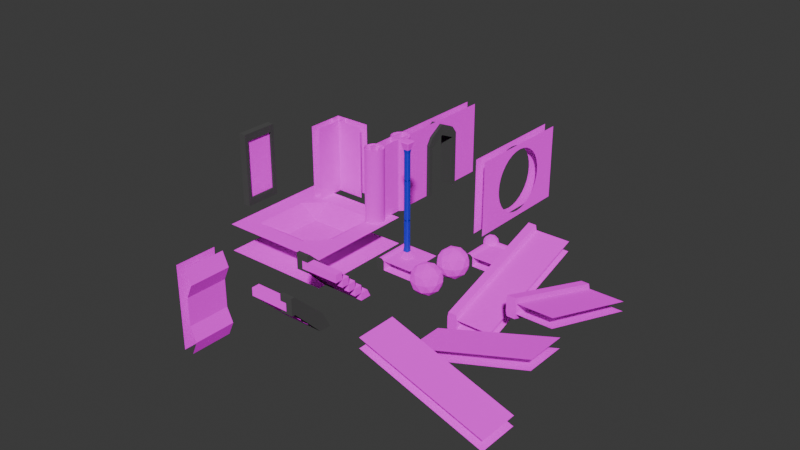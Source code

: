 # Source: Scifi_FloorsWalls.blend  (saved by Blender 4.2.67; exported with 4.5.12 LTS)
import bpy
from mathutils import Matrix  # noqa: F401  (used for matrix-valued properties, if any)

bpy.ops.wm.read_factory_settings(use_empty=True)
scene = bpy.context.scene
scene.name = 'Scene'

# ---- collections
col_collection = bpy.data.collections.new('Collection'); scene.collection.children.link(col_collection)

# ---- images (referenced by path relative to the original .blend; pixels are not part of the script)
import os
ASSET_DIR = os.environ.get("B2B_ASSET_DIR", "")  # directory of the original .blend (textures are referenced by path, not embedded)
HERE = os.path.dirname(os.path.abspath(__file__))  # packed textures are extracted next to this script under _unpacked/

def load_image(name, relpath, width, height, colorspace="sRGB"):
    """Load a texture the original file referenced (path relative to the .blend, or extracted next to this script)."""
    p = next((c for c in (os.path.join(HERE, relpath), os.path.join(ASSET_DIR, relpath)) if relpath and os.path.exists(c)), "")
    if p:
        img = bpy.data.images.load(p, check_existing=True)
        img.name = name
    else:  # same state as the original file: an image datablock whose file is absent (Cycles renders it pink)
        img = bpy.data.images.new(name, width, height)
        img.source = "FILE"
        img.filepath = "//" + (relpath or name)
    img.colorspace_settings.name = colorspace
    return img
img_scififloor_png = load_image('ScifiFloor.png', 'ScifiFloor.png', 1024, 1024, 'sRGB')
img_scificeiling_png = load_image('ScifiCeiling.png', 'ScifiCeiling.png', 1024, 1024, 'sRGB')
img_scififloor2_png = load_image('ScifiFloor2.png', 'ScifiFloor2.png', 1024, 1024, 'sRGB')
img_safetybar_png = load_image('SafetyBar.png', 'SafetyBar.png', 1024, 1024, 'sRGB')
img_grate1_png = load_image('Grate1.png', 'Grate1.png', 1024, 1024, 'sRGB')
img_scifiwall_png = load_image('ScifiWall.png', 'ScifiWall.png', 1024, 1024, 'sRGB')
img_moonsurface_png = load_image('MoonSurface.png', 'MoonSurface.png', 1024, 1024, 'sRGB')
img_glassdiffuse_png = load_image('GlassDiffuse.png', 'GlassDiffuse.png', 1024, 1024, 'sRGB')

# ---- materials (node trees are filled in below, after node groups)
mat_scifi_floor_1 = bpy.data.materials.new('Scifi Floor 1')
mat_scifi_ceiling_1 = bpy.data.materials.new('Scifi Ceiling 1')
mat_scifi_floor_2 = bpy.data.materials.new('Scifi Floor 2')
mat_solidmat = bpy.data.materials.new('SolidMat')
mat_safetyline = bpy.data.materials.new('SafetyLine')
mat_grate = bpy.data.materials.new('Grate')
mat_wall_main = bpy.data.materials.new('Wall_Main')
mat_solidpillar = bpy.data.materials.new('SolidPillar')
mat_moonsurface = bpy.data.materials.new('MoonSurface')
mat_window = bpy.data.materials.new('Window')

# ---- material node trees
mat_scifi_floor_1.use_nodes = True; mat_scifi_floor_1.node_tree.nodes.clear()
_N = mat_scifi_floor_1.node_tree.nodes; _L = mat_scifi_floor_1.node_tree.links
n0 = _N.new('ShaderNodeOutputMaterial'); n0.name = 'Material Output'; n0.location = (300, 300)
n1 = _N.new('ShaderNodeBsdfDiffuse'); n1.name = 'Diffuse BSDF'; n1.location = (10, 300)
n1.inputs[1].default_value = 0.5
n2 = _N.new('ShaderNodeTexImage'); n2.name = 'Image Texture'; n2.location = (-280, 271)
n2.image = img_scififloor_png
_L.new(n1.outputs[0], n0.inputs[0])
_L.new(n2.outputs[0], n1.inputs[0])
n0.is_active_output = True
mat_scifi_ceiling_1.use_nodes = True; mat_scifi_ceiling_1.node_tree.nodes.clear()
_N = mat_scifi_ceiling_1.node_tree.nodes; _L = mat_scifi_ceiling_1.node_tree.links
n0 = _N.new('ShaderNodeOutputMaterial'); n0.name = 'Material Output'; n0.location = (300, 300)
n1 = _N.new('ShaderNodeBsdfDiffuse'); n1.name = 'Diffuse BSDF'; n1.location = (10, 300)
n1.inputs[1].default_value = 0.5
n2 = _N.new('ShaderNodeTexImage'); n2.name = 'Image Texture'; n2.location = (-280, 271)
n2.image = img_scificeiling_png
_L.new(n1.outputs[0], n0.inputs[0])
_L.new(n2.outputs[0], n1.inputs[0])
n0.is_active_output = True
mat_scifi_floor_2.use_nodes = True; mat_scifi_floor_2.node_tree.nodes.clear()
_N = mat_scifi_floor_2.node_tree.nodes; _L = mat_scifi_floor_2.node_tree.links
n0 = _N.new('ShaderNodeOutputMaterial'); n0.name = 'Material Output'; n0.location = (300, 300)
n1 = _N.new('ShaderNodeBsdfDiffuse'); n1.name = 'Diffuse BSDF'; n1.location = (10, 300)
n1.inputs[1].default_value = 0.5
n2 = _N.new('ShaderNodeTexImage'); n2.name = 'Image Texture'; n2.location = (-180, 271)
n2.image = img_scififloor2_png
_L.new(n1.outputs[0], n0.inputs[0])
_L.new(n2.outputs[0], n1.inputs[0])
n0.is_active_output = True
mat_solidmat.use_nodes = True; mat_solidmat.node_tree.nodes.clear()
_N = mat_solidmat.node_tree.nodes; _L = mat_solidmat.node_tree.links
n0 = _N.new('ShaderNodeOutputMaterial'); n0.name = 'Material Output'; n0.location = (300, 300)
n1 = _N.new('ShaderNodeBsdfDiffuse'); n1.name = 'Diffuse BSDF'; n1.location = (10, 300)
n1.inputs[0].default_value = (0.06762, 0.06762, 0.06762, 1.0)
n1.inputs[1].default_value = 0.5
_L.new(n1.outputs[0], n0.inputs[0])
n0.is_active_output = True
mat_safetyline.use_nodes = True; mat_safetyline.node_tree.nodes.clear()
_N = mat_safetyline.node_tree.nodes; _L = mat_safetyline.node_tree.links
n0 = _N.new('ShaderNodeOutputMaterial'); n0.name = 'Material Output'; n0.location = (300, 300)
n1 = _N.new('ShaderNodeBsdfDiffuse'); n1.name = 'Diffuse BSDF'; n1.location = (10, 300)
n1.inputs[1].default_value = 0.5
n2 = _N.new('ShaderNodeTexImage'); n2.name = 'Image Texture'; n2.location = (-280, 280)
n2.image = img_safetybar_png
_L.new(n1.outputs[0], n0.inputs[0])
_L.new(n2.outputs[0], n1.inputs[0])
n0.is_active_output = True
mat_grate.use_nodes = True; mat_grate.node_tree.nodes.clear()
_N = mat_grate.node_tree.nodes; _L = mat_grate.node_tree.links
n0 = _N.new('ShaderNodeOutputMaterial'); n0.name = 'Material Output'; n0.location = (300, 300)
n1 = _N.new('ShaderNodeBsdfDiffuse'); n1.name = 'Diffuse BSDF'; n1.location = (10, 300)
n1.inputs[1].default_value = 0.5
n2 = _N.new('ShaderNodeTexImage'); n2.name = 'Image Texture'; n2.location = (-280, 280)
n2.image = img_grate1_png
_L.new(n1.outputs[0], n0.inputs[0])
_L.new(n2.outputs[0], n1.inputs[0])
n0.is_active_output = True
mat_wall_main.use_nodes = True; mat_wall_main.node_tree.nodes.clear()
_N = mat_wall_main.node_tree.nodes; _L = mat_wall_main.node_tree.links
n0 = _N.new('ShaderNodeOutputMaterial'); n0.name = 'Material Output'; n0.location = (300, 300)
n1 = _N.new('ShaderNodeBsdfDiffuse'); n1.name = 'Diffuse BSDF'; n1.location = (10, 300)
n1.inputs[1].default_value = 0.5
n2 = _N.new('ShaderNodeTexImage'); n2.name = 'Image Texture'; n2.location = (-280, 280)
n2.image = img_scifiwall_png
_L.new(n1.outputs[0], n0.inputs[0])
_L.new(n2.outputs[0], n1.inputs[0])
n0.is_active_output = True
mat_solidpillar.use_nodes = True; mat_solidpillar.node_tree.nodes.clear()
_N = mat_solidpillar.node_tree.nodes; _L = mat_solidpillar.node_tree.links
n0 = _N.new('ShaderNodeBsdfPrincipled'); n0.name = 'Principled BSDF'; n0.location = (10, 300)
n0.inputs[0].default_value = (0.01808, 0.02338, 0.8, 1.0)
n1 = _N.new('ShaderNodeOutputMaterial'); n1.name = 'Material Output'; n1.location = (300, 300)
_L.new(n0.outputs[0], n1.inputs[0])
n1.is_active_output = True
mat_moonsurface.use_nodes = True; mat_moonsurface.node_tree.nodes.clear()
_N = mat_moonsurface.node_tree.nodes; _L = mat_moonsurface.node_tree.links
n0 = _N.new('ShaderNodeOutputMaterial'); n0.name = 'Material Output'; n0.location = (300, 300)
n1 = _N.new('ShaderNodeBsdfDiffuse'); n1.name = 'Diffuse BSDF'; n1.location = (10, 300)
n1.inputs[1].default_value = 0.5
n2 = _N.new('ShaderNodeTexImage'); n2.name = 'Image Texture'; n2.location = (-280, 280)
n2.image = img_moonsurface_png
_L.new(n1.outputs[0], n0.inputs[0])
_L.new(n2.outputs[0], n1.inputs[0])
n0.is_active_output = True
mat_window.use_nodes = True; mat_window.node_tree.nodes.clear()
_N = mat_window.node_tree.nodes; _L = mat_window.node_tree.links
n0 = _N.new('ShaderNodeOutputMaterial'); n0.name = 'Material Output'; n0.location = (300, 300)
n1 = _N.new('ShaderNodeBsdfDiffuse'); n1.name = 'Diffuse BSDF'; n1.location = (10, 300)
n1.inputs[1].default_value = 0.5
n2 = _N.new('ShaderNodeTexImage'); n2.name = 'Image Texture'; n2.location = (-280, 280)
n2.image = img_glassdiffuse_png
_L.new(n1.outputs[0], n0.inputs[0])
_L.new(n2.outputs[0], n1.inputs[0])
n0.is_active_output = True

# ---- world
world_world = bpy.data.worlds.new('World'); scene.world = world_world
world_world.use_nodes = True; world_world.node_tree.nodes.clear()
_N = world_world.node_tree.nodes; _L = world_world.node_tree.links
n0 = _N.new('ShaderNodeOutputWorld'); n0.name = 'World Output'; n0.location = (300, 300)
n1 = _N.new('ShaderNodeBackground'); n1.name = 'Background'; n1.location = (10, 300)
n1.inputs[0].default_value = (0.05088, 0.05088, 0.05088, 1.0)
_L.new(n1.outputs[0], n0.inputs[0])
n0.is_active_output = True
world_world.color = (0.05088, 0.05088, 0.05088)
world_world.sun_shadow_jitter_overblur = 0.0

# ---- meshes
me_floor_normal = bpy.data.meshes.new('Floor Normal')
me_floor_normal.from_pydata([(-1.0, -1.0, -0.5), (-1.0, -1.0, 0.0), (-1.0, 1.0, -0.5), (-1.0, 1.0, 0.0), (1.0, -1.0, -0.5), (1.0, -1.0, 0.0), (1.0, 1.0, -0.5), (1.0, 1.0, 0.0)], [], [(2, 6, 4, 0), (7, 3, 1, 5)])
_uv = me_floor_normal.uv_layers.new(name='UVMap')
_uv.uv.foreach_set('vector', [0.0, 1.0, 1.0, 1.0, 1.0, 0.0, 0.0, 0.0, 1.0, 1.0, 0.0, 1.0, 0.0, 0.0, 1.0, 0.0])
me_floor_normal.materials.append(mat_scifi_floor_1)
me_floor_normal.materials.append(mat_scifi_ceiling_1)
me_floor_normal.update()
me_ramp_n = bpy.data.meshes.new('Ramp N')
me_ramp_n.from_pydata([(-1.0, -3.0, -0.5), (-1.0, -3.0, 0.0), (-1.0, 3.0, 1.5), (-1.0, 3.0, 2.0), (1.0, -3.0, -0.5), (1.0, -3.0, 0.0), (1.0, 3.0, 1.5), (1.0, 3.0, 2.0), (-1.0, -1.5, 0.5), (-1.0, 0.0, 1.0), (-1.0, 1.5, 1.5), (1.0, 1.5, 1.5), (1.0, 0.0, 1.0), (1.0, -1.5, 0.5), (-1.0, 1.5, 1.0), (-1.0, 0.0, 0.5), (-1.0, -1.5, 0.0), (1.0, -1.5, 0.0), (1.0, 0.0, 0.5), (1.0, 1.5, 1.0)], [], [(16, 17, 4, 0), (13, 8, 1, 5), (7, 3, 10, 11), (11, 10, 9, 12), (12, 9, 8, 13), (2, 6, 19, 14), (14, 19, 18, 15), (15, 18, 17, 16)])
me_ramp_n.polygons.foreach_set('material_index', [0, 1, 1, 1, 1, 0, 0, 0])
_uv = me_ramp_n.uv_layers.new(name='UVMap')
_uv.uv.foreach_set('vector', [0.0, -0.25, 1.0, -0.25, 1.0, -1.0, 0.0, -1.0, 1.0, -0.25, 0.0, -0.25, 0.0, -1.0, 1.0, -1.0, 1.0, 2.0, 0.0, 2.0, 0.0, 1.25, 1.0, 1.25, 1.0, 1.25, 0.0, 1.25, 0.0, 0.5, 1.0, 0.5, 1.0, 0.5, 0.0, 0.5, 0.0, -0.25, 1.0, -0.25, 0.0, 2.0, 1.0, 2.0, 1.0, 1.25, 0.0, 1.25, 0.0, 1.25, 1.0, 1.25, 1.0, 0.5, 0.0, 0.5, 0.0, 0.5, 1.0, 0.5, 1.0, -0.25, 0.0, -0.25])
me_ramp_n.materials.append(mat_scifi_ceiling_1)
me_ramp_n.materials.append(mat_scifi_floor_2)
me_ramp_n.update()
me_ramp_s = bpy.data.meshes.new('Ramp S')
me_ramp_s.from_pydata([(-1.0, -3.0, 1.5), (-1.0, -3.0, 2.0), (-1.0, 3.0, -0.5), (-1.0, 3.0, 0.0), (1.0, -3.0, 1.5), (1.0, -3.0, 2.0), (1.0, 3.0, -0.5), (1.0, 3.0, 0.0), (-1.0, 1.5, 0.0), (-1.0, 0.0, 0.5), (-1.0, -1.5, 1.0), (1.0, -1.5, 1.0), (1.0, 0.0, 0.5), (1.0, 1.5, 0.0), (-1.0, -1.5, 1.5), (-1.0, 0.0, 1.0), (-1.0, 1.5, 0.5), (1.0, 1.5, 0.5), (1.0, 0.0, 1.0), (1.0, -1.5, 1.5)], [], [(10, 11, 4, 0), (19, 14, 1, 5), (2, 6, 13, 8), (8, 13, 12, 9), (9, 12, 11, 10), (7, 3, 16, 17), (17, 16, 15, 18), (18, 15, 14, 19)])
me_ramp_s.polygons.foreach_set('material_index', [0, 1, 0, 0, 0, 1, 1, 1])
_uv = me_ramp_s.uv_layers.new(name='UVMap')
_uv.uv.foreach_set('vector', [0.0, -0.25, 1.0, -0.25, 1.0, -1.0, 0.0, -1.0, 1.0, -0.25, 0.0, -0.25, 0.0, -1.0, 1.0, -1.0, 0.0, 2.0, 1.0, 2.0, 1.0, 1.25, 0.0, 1.25, 0.0, 1.25, 1.0, 1.25, 1.0, 0.5, 0.0, 0.5, 0.0, 0.5, 1.0, 0.5, 1.0, -0.25, 0.0, -0.25, 1.0, 2.0, 0.0, 2.0, 0.0, 1.25, 1.0, 1.25, 1.0, 1.25, 0.0, 1.25, 0.0, 0.5, 1.0, 0.5, 1.0, 0.5, 0.0, 0.5, 0.0, -0.25, 1.0, -0.25])
me_ramp_s.materials.append(mat_scifi_ceiling_1)
me_ramp_s.materials.append(mat_scifi_floor_2)
me_ramp_s.update()
me_ramp_e = bpy.data.meshes.new('Ramp E')
me_ramp_e.from_pydata([(-3.0, -1.0, -0.5), (-3.0, -1.0, 0.0), (-3.0, 1.0, -0.5), (-3.0, 1.0, 0.0), (3.0, -1.0, 1.5), (3.0, -1.0, 2.0), (3.0, 1.0, 1.5), (3.0, 1.0, 2.0), (-1.5, 1.0, 0.5), (0.0, 1.0, 1.0), (1.5, 1.0, 1.5), (1.5, -1.0, 1.5), (0.0, -1.0, 1.0), (-1.5, -1.0, 0.5), (1.5, 1.0, 1.0), (0.0, 1.0, 0.5), (-1.5, 1.0, 0.0), (-1.5, -1.0, 0.0), (0.0, -1.0, 0.5), (1.5, -1.0, 1.0)], [], [(14, 6, 4, 19), (8, 3, 1, 13), (7, 10, 11, 5), (10, 9, 12, 11), (9, 8, 13, 12), (2, 16, 17, 0), (16, 15, 18, 17), (15, 14, 19, 18)])
me_ramp_e.polygons.foreach_set('material_index', [0, 1, 1, 1, 1, 0, 0, 0])
_uv = me_ramp_e.uv_layers.new(name='UVMap')
_uv.uv.foreach_set('vector', [1.25, 1.0, 2.0, 1.0, 2.0, 0.0, 1.25, 0.0, -0.25, 1.0, -1.0, 1.0, -1.0, 0.0, -0.25, 0.0, 2.0, 1.0, 1.25, 1.0, 1.25, 0.0, 2.0, 0.0, 1.25, 1.0, 0.5, 1.0, 0.5, 0.0, 1.25, 0.0, 0.5, 1.0, -0.25, 1.0, -0.25, 0.0, 0.5, 0.0, -1.0, 1.0, -0.25, 1.0, -0.25, 0.0, -1.0, 0.0, -0.25, 1.0, 0.5, 1.0, 0.5, 0.0, -0.25, 0.0, 0.5, 1.0, 1.25, 1.0, 1.25, 0.0, 0.5, 0.0])
me_ramp_e.materials.append(mat_scifi_ceiling_1)
me_ramp_e.materials.append(mat_scifi_floor_2)
me_ramp_e.update()
me_ramp_w = bpy.data.meshes.new('Ramp W')
me_ramp_w.from_pydata([(-3.0, -1.0, 2.0), (-3.0, -1.0, 2.5), (-3.0, 1.0, 2.0), (-3.0, 1.0, 2.5), (3.0, -1.0, 0.0), (3.0, -1.0, 0.5), (3.0, 1.0, 0.0), (3.0, 1.0, 0.5), (1.5, 1.0, 0.5), (0.0, 1.0, 1.0), (-1.5, 1.0, 1.5), (-1.5, -1.0, 1.5), (0.0, -1.0, 1.0), (1.5, -1.0, 0.5), (-1.5, 1.0, 2.0), (0.0, 1.0, 1.5), (1.5, 1.0, 1.0), (1.5, -1.0, 1.0), (0.0, -1.0, 1.5), (-1.5, -1.0, 2.0)], [], [(8, 6, 4, 13), (14, 3, 1, 19), (2, 10, 11, 0), (10, 9, 12, 11), (9, 8, 13, 12), (7, 16, 17, 5), (16, 15, 18, 17), (15, 14, 19, 18)])
me_ramp_w.polygons.foreach_set('material_index', [0, 1, 0, 0, 0, 1, 1, 1])
_uv = me_ramp_w.uv_layers.new(name='UVMap')
_uv.uv.foreach_set('vector', [1.25, 1.0, 2.0, 1.0, 2.0, 0.0, 1.25, 0.0, -0.25, 1.0, -1.0, 1.0, -1.0, 0.0, -0.25, 0.0, -1.0, 1.0, -0.25, 1.0, -0.25, 0.0, -1.0, 0.0, -0.25, 1.0, 0.5, 1.0, 0.5, 0.0, -0.25, 0.0, 0.5, 1.0, 1.25, 1.0, 1.25, 0.0, 0.5, 0.0, 2.0, 1.0, 1.25, 1.0, 1.25, 0.0, 2.0, 0.0, 1.25, 1.0, 0.5, 1.0, 0.5, 0.0, 1.25, 0.0, 0.5, 1.0, -0.25, 1.0, -0.25, 0.0, 0.5, 0.0])
me_ramp_w.materials.append(mat_scifi_ceiling_1)
me_ramp_w.materials.append(mat_scifi_floor_2)
me_ramp_w.update()
me_flooredge1 = bpy.data.meshes.new('FloorEdge1')
me_flooredge1.from_pydata([(-1.0, -1.0, -0.5), (-1.0, -1.0, 0.0), (-1.0, 1.0, -0.5), (-1.0, 1.0, 0.0), (-0.6, -1.0, -0.5), (-0.6, -1.0, 0.0), (-0.6, 1.0, -0.5), (-0.6, 1.0, 0.0), (-0.7333, 1.0, -0.6), (-0.8667, 1.0, -0.6), (-0.8667, 1.0, 0.1), (-0.7333, 1.0, 0.1), (-0.8667, -1.0, -0.6), (-0.7333, -1.0, -0.6), (-0.7333, -1.0, 0.1), (-0.8667, -1.0, 0.1)], [], [(0, 1, 3, 2), (8, 11, 7, 6), (6, 7, 5, 4), (12, 15, 1, 0), (8, 6, 4, 13), (10, 3, 1, 15), (7, 11, 14, 5), (11, 10, 15, 14), (2, 9, 12, 0), (9, 8, 13, 12), (4, 5, 14, 13), (13, 14, 15, 12), (2, 3, 10, 9), (9, 10, 11, 8)])
me_flooredge1.polygons.foreach_set('material_index', [1, 0, 1, 0, 1, 1, 1, 1, 1, 1, 0, 0, 0, 0])
_uv = me_flooredge1.uv_layers.new(name='UVMap')
_uv.uv.foreach_set('vector', [0.1074, 0.0, 0.3926, 0.0, 0.3926, 1.0, 0.1074, 1.0, 0.375, 0.4167, 0.625, 0.4167, 0.625, 0.5, 0.375, 0.5, 0.8926, 1.0, 0.6074, 1.0, 0.6074, 0.0, 0.8926, 0.0, 0.375, 0.9167, 0.625, 0.9167, 0.625, 1.0, 0.375, 1.0, 0.97, 1.0, 0.8926, 1.0, 0.8926, 0.0, 0.97, 0.0, 0.47, 1.0, 0.3926, 1.0, 0.3926, 0.0, 0.47, 0.0, 0.6074, 1.0, 0.53, 1.0, 0.53, 0.0, 0.6074, 0.0, 0.53, 1.0, 0.47, 1.0, 0.47, 0.0, 0.53, 0.0, 0.1074, 1.0, 0.02996, 1.0, 0.02996, 0.0, 0.1074, 0.0, 1.03, 1.0, 0.97, 1.0, 0.97, 0.0, 1.03, 0.0, 0.375, 0.75, 0.625, 0.75, 0.625, 0.8333, 0.375, 0.8333, 0.375, 0.8333, 0.625, 0.8333, 0.625, 0.9167, 0.375, 0.9167, 0.375, 0.25, 0.625, 0.25, 0.625, 0.3333, 0.375, 0.3333, 0.375, 0.3333, 0.625, 0.3333, 0.625, 0.4167, 0.375, 0.4167])
me_flooredge1.materials.append(mat_solidmat)
me_flooredge1.materials.append(mat_safetyline)
me_flooredge1.update()
me_floor2_001 = bpy.data.meshes.new('Floor2.001')
me_floor2_001.from_pydata([(-1.0, -1.0, -0.5), (-1.0, -1.0, 0.0), (-1.0, 1.0, -0.5), (-1.0, 1.0, 0.0), (1.0, -1.0, -0.5), (1.0, -1.0, 0.0), (1.0, 1.0, -0.5), (1.0, 1.0, 0.0)], [], [(2, 6, 4, 0), (7, 3, 1, 5)])
me_floor2_001.polygons.foreach_set('material_index', [2, 2])
_uv = me_floor2_001.uv_layers.new(name='UVMap')
_uv.uv.foreach_set('vector', [0.0, 1.0, 1.0, 1.0, 1.0, 0.0, 0.0, 0.0, 1.0, 1.0, 0.0, 1.0, 0.0, 0.0, 1.0, 0.0])
me_floor2_001.materials.append(mat_scifi_ceiling_1)
me_floor2_001.materials.append(mat_scifi_floor_2)
me_floor2_001.materials.append(mat_grate)
me_floor2_001.update()
me_flooredgecorner2 = bpy.data.meshes.new('FloorEdgeCorner2')
me_flooredgecorner2.from_pydata([(-1.0, -1.0, -0.8), (-0.4211, -1.421, -0.3578), (-1.221, -1.681, -0.3578), (-1.716, -1.0, -0.3578), (-1.221, -0.3195, -0.3578), (-0.4211, -0.5794, -0.3578), (-0.7789, -1.681, 0.3578), (-1.579, -1.421, 0.3578), (-1.579, -0.5794, 0.3578), (-0.7789, -0.3195, 0.3578), (-0.2845, -1.0, 0.3578), (-1.0, -1.0, 0.8), (-1.13, -1.4, -0.6805), (-0.6597, -1.247, -0.6805), (-0.7897, -1.647, -0.4206), (-0.3195, -1.0, -0.4206), (-0.6597, -0.7528, -0.6805), (-1.421, -1.0, -0.6805), (-1.551, -1.4, -0.4206), (-1.13, -0.6, -0.6805), (-1.551, -0.6, -0.4206), (-0.7897, -0.3528, -0.4206), (-0.2392, -1.247, 3.122e-09), (-0.2392, -0.7528, 3.122e-09), (-1.0, -1.8, 3.122e-09), (-0.5298, -1.647, 3.122e-09), (-1.761, -1.247, 3.122e-09), (-1.47, -1.647, 3.122e-09), (-1.47, -0.3528, 3.122e-09), (-1.761, -0.7528, 3.122e-09), (-0.5298, -0.3528, 3.122e-09), (-1.0, -0.2, 3.122e-09), (-0.4494, -1.4, 0.4206), (-1.21, -1.647, 0.4206), (-1.681, -1.0, 0.4206), (-1.21, -0.3528, 0.4206), (-0.4494, -0.6, 0.4206), (-0.87, -1.4, 0.6805), (-0.5794, -1.0, 0.6805), (-1.34, -1.247, 0.6805), (-1.34, -0.7528, 0.6805), (-0.87, -0.6, 0.6805)], [], [(0, 13, 12), (1, 13, 15), (0, 12, 17), (0, 17, 19), (0, 19, 16), (1, 15, 22), (2, 14, 24), (3, 18, 26), (4, 20, 28), (5, 21, 30), (1, 22, 25), (2, 24, 27), (3, 26, 29), (4, 28, 31), (5, 30, 23), (6, 32, 37), (7, 33, 39), (8, 34, 40), (9, 35, 41), (10, 36, 38), (38, 41, 11), (38, 36, 41), (36, 9, 41), (41, 40, 11), (41, 35, 40), (35, 8, 40), (40, 39, 11), (40, 34, 39), (34, 7, 39), (39, 37, 11), (39, 33, 37), (33, 6, 37), (37, 38, 11), (37, 32, 38), (32, 10, 38), (23, 36, 10), (23, 30, 36), (30, 9, 36), (31, 35, 9), (31, 28, 35), (28, 8, 35), (29, 34, 8), (29, 26, 34), (26, 7, 34), (27, 33, 7), (27, 24, 33), (24, 6, 33), (25, 32, 6), (25, 22, 32), (22, 10, 32), (30, 31, 9), (30, 21, 31), (21, 4, 31), (28, 29, 8), (28, 20, 29), (20, 3, 29), (26, 27, 7), (26, 18, 27), (18, 2, 27), (24, 25, 6), (24, 14, 25), (14, 1, 25), (22, 23, 10), (22, 15, 23), (15, 5, 23), (16, 21, 5), (16, 19, 21), (19, 4, 21), (19, 20, 4), (19, 17, 20), (17, 3, 20), (17, 18, 3), (17, 12, 18), (12, 2, 18), (15, 16, 5), (15, 13, 16), (13, 0, 16), (12, 14, 2), (12, 13, 14), (13, 1, 14)])
_uv = me_flooredgecorner2.uv_layers.new(name='UVMap')
_uv.uv.foreach_set('vector', [1.0, 0.5, 0.9262, 0.4, 1.03, 0.3333, 0.8381, 0.3238, 0.9262, 0.4, 0.8381, 0.5, 0.0, 0.5, 0.03003, 0.3333, 0.0881, 0.5, 0.0, 0.5, 0.0881, 0.5, 0.03003, 0.6667, 1.0, 0.5, 1.03, 0.6667, 0.9262, 0.6, 0.8381, 0.3238, 0.8381, 0.5, 0.75, 0.4, 1.088, 0.1762, 0.9262, 0.2, 0.5, 0.0, 0.1762, 0.5, 0.1462, 0.3333, 0.25, 0.4, 0.0881, 0.8238, 0.1462, 0.6667, 0.25, 0.8, 0.8381, 0.6762, 0.9262, 0.8, 0.75, 0.8, 0.8381, 0.3238, 0.75, 0.4, 0.75, 0.2, 0.0881, 0.1762, 0.5, 0.0, 0.25, 0.2, 0.1762, 0.5, 0.25, 0.4, 0.25, 0.6, 0.0881, 0.8238, 0.25, 0.8, 0.5, 1.0, 0.8381, 0.6762, 0.75, 0.8, 0.75, 0.6, 0.5881, 0.1762, 0.6462, 0.3333, 0.53, 0.3333, 0.3381, 0.3238, 0.4262, 0.2, 0.4262, 0.4, 0.3381, 0.6762, 0.3381, 0.5, 0.4262, 0.6, 0.5881, 0.8238, 0.4262, 0.8, 0.53, 0.6667, 0.6762, 0.5, 0.6462, 0.6667, 0.5881, 0.5, 0.5881, 0.5, 0.53, 0.6667, 0.5, 0.5, 0.5881, 0.5, 0.6462, 0.6667, 0.53, 0.6667, 0.6462, 0.6667, 0.5881, 0.8238, 0.53, 0.6667, 0.53, 0.6667, 0.4262, 0.6, 0.5, 0.5, 0.53, 0.6667, 0.4262, 0.8, 0.4262, 0.6, 0.4262, 0.8, 0.3381, 0.6762, 0.4262, 0.6, 0.4262, 0.6, 0.4262, 0.4, 0.5, 0.5, 0.4262, 0.6, 0.3381, 0.5, 0.4262, 0.4, 0.3381, 0.5, 0.3381, 0.3238, 0.4262, 0.4, 0.4262, 0.4, 0.53, 0.3333, 0.5, 0.5, 0.4262, 0.4, 0.4262, 0.2, 0.53, 0.3333, 0.4262, 0.2, 0.5881, 0.1762, 0.53, 0.3333, 0.53, 0.3333, 0.5881, 0.5, 0.5, 0.5, 0.53, 0.3333, 0.6462, 0.3333, 0.5881, 0.5, 0.6462, 0.3333, 0.6762, 0.5, 0.5881, 0.5, 0.75, 0.6, 0.6462, 0.6667, 0.6762, 0.5, 0.75, 0.6, 0.75, 0.8, 0.6462, 0.6667, 0.75, 0.8, 0.5881, 0.8238, 0.6462, 0.6667, 0.5, 1.0, 0.4262, 0.8, 0.5881, 0.8238, 0.5, 1.0, 0.25, 0.8, 0.4262, 0.8, 0.25, 0.8, 0.3381, 0.6762, 0.4262, 0.8, 0.25, 0.6, 0.3381, 0.5, 0.3381, 0.6762, 0.25, 0.6, 0.25, 0.4, 0.3381, 0.5, 0.25, 0.4, 0.3381, 0.3238, 0.3381, 0.5, 0.25, 0.2, 0.4262, 0.2, 0.3381, 0.3238, 0.25, 0.2, 0.5, 0.0, 0.4262, 0.2, 0.5, 0.0, 0.5881, 0.1762, 0.4262, 0.2, 0.75, 0.2, 0.6462, 0.3333, 0.5881, 0.1762, 0.75, 0.2, 0.75, 0.4, 0.6462, 0.3333, 0.75, 0.4, 0.6762, 0.5, 0.6462, 0.3333, 0.75, 0.8, 0.5, 1.0, 0.5881, 0.8238, 0.75, 0.8, 0.9262, 0.8, 0.5, 1.0, 0.9262, 0.8, 1.088, 0.8238, 0.5, 1.0, 0.25, 0.8, 0.25, 0.6, 0.3381, 0.6762, 0.25, 0.8, 0.1462, 0.6667, 0.25, 0.6, 0.1462, 0.6667, 0.1762, 0.5, 0.25, 0.6, 0.25, 0.4, 0.25, 0.2, 0.3381, 0.3238, 0.25, 0.4, 0.1462, 0.3333, 0.25, 0.2, 0.1462, 0.3333, 0.0881, 0.1762, 0.25, 0.2, 0.5, 0.0, 0.75, 0.2, 0.5881, 0.1762, 0.5, 0.0, 0.9262, 0.2, 0.75, 0.2, 0.9262, 0.2, 0.8381, 0.3238, 0.75, 0.2, 0.75, 0.4, 0.75, 0.6, 0.6762, 0.5, 0.75, 0.4, 0.8381, 0.5, 0.75, 0.6, 0.8381, 0.5, 0.8381, 0.6762, 0.75, 0.6, 0.9262, 0.6, 0.9262, 0.8, 0.8381, 0.6762, 0.9262, 0.6, 1.03, 0.6667, 0.9262, 0.8, 1.03, 0.6667, 1.088, 0.8238, 0.9262, 0.8, 0.03003, 0.6667, 0.1462, 0.6667, 0.0881, 0.8238, 0.03003, 0.6667, 0.0881, 0.5, 0.1462, 0.6667, 0.0881, 0.5, 0.1762, 0.5, 0.1462, 0.6667, 0.0881, 0.5, 0.1462, 0.3333, 0.1762, 0.5, 0.0881, 0.5, 0.03003, 0.3333, 0.1462, 0.3333, 0.03003, 0.3333, 0.0881, 0.1762, 0.1462, 0.3333, 0.8381, 0.5, 0.9262, 0.6, 0.8381, 0.6762, 0.8381, 0.5, 0.9262, 0.4, 0.9262, 0.6, 0.9262, 0.4, 1.0, 0.5, 0.9262, 0.6, 1.03, 0.3333, 0.9262, 0.2, 1.088, 0.1762, 1.03, 0.3333, 0.9262, 0.4, 0.9262, 0.2, 0.9262, 0.4, 0.8381, 0.3238, 0.9262, 0.2])
me_flooredgecorner2.materials.append(mat_safetyline)
me_flooredgecorner2.update()
me_flooredgecorner3 = bpy.data.meshes.new('FloorEdgeCorner3')
me_flooredgecorner3.from_pydata([(-1.0, 1.0, -0.8), (-0.4211, 0.5794, -0.3578), (-1.221, 0.3195, -0.3578), (-1.716, 1.0, -0.3578), (-1.221, 1.681, -0.3578), (-0.4211, 1.421, -0.3578), (-0.7789, 0.3195, 0.3578), (-1.579, 0.5794, 0.3578), (-1.579, 1.421, 0.3578), (-0.7789, 1.681, 0.3578), (-0.2845, 1.0, 0.3578), (-1.0, 1.0, 0.8), (-1.13, 0.6, -0.6805), (-0.6597, 0.7528, -0.6805), (-0.7897, 0.3528, -0.4206), (-0.3195, 1.0, -0.4206), (-0.6597, 1.247, -0.6805), (-1.421, 1.0, -0.6805), (-1.551, 0.6, -0.4206), (-1.13, 1.4, -0.6805), (-1.551, 1.4, -0.4206), (-0.7897, 1.647, -0.4206), (-0.2392, 0.7528, 3.122e-09), (-0.2392, 1.247, 3.122e-09), (-1.0, 0.2, 3.122e-09), (-0.5298, 0.3528, 3.122e-09), (-1.761, 0.7528, 3.122e-09), (-1.47, 0.3528, 3.122e-09), (-1.47, 1.647, 3.122e-09), (-1.761, 1.247, 3.122e-09), (-0.5298, 1.647, 3.122e-09), (-1.0, 1.8, 3.122e-09), (-0.4494, 0.6, 0.4206), (-1.21, 0.3528, 0.4206), (-1.681, 1.0, 0.4206), (-1.21, 1.647, 0.4206), (-0.4494, 1.4, 0.4206), (-0.87, 0.6, 0.6805), (-0.5794, 1.0, 0.6805), (-1.34, 0.7528, 0.6805), (-1.34, 1.247, 0.6805), (-0.87, 1.4, 0.6805)], [], [(0, 13, 12), (1, 13, 15), (0, 12, 17), (0, 17, 19), (0, 19, 16), (1, 15, 22), (2, 14, 24), (3, 18, 26), (4, 20, 28), (5, 21, 30), (1, 22, 25), (2, 24, 27), (3, 26, 29), (4, 28, 31), (5, 30, 23), (6, 32, 37), (7, 33, 39), (8, 34, 40), (9, 35, 41), (10, 36, 38), (38, 41, 11), (38, 36, 41), (36, 9, 41), (41, 40, 11), (41, 35, 40), (35, 8, 40), (40, 39, 11), (40, 34, 39), (34, 7, 39), (39, 37, 11), (39, 33, 37), (33, 6, 37), (37, 38, 11), (37, 32, 38), (32, 10, 38), (23, 36, 10), (23, 30, 36), (30, 9, 36), (31, 35, 9), (31, 28, 35), (28, 8, 35), (29, 34, 8), (29, 26, 34), (26, 7, 34), (27, 33, 7), (27, 24, 33), (24, 6, 33), (25, 32, 6), (25, 22, 32), (22, 10, 32), (30, 31, 9), (30, 21, 31), (21, 4, 31), (28, 29, 8), (28, 20, 29), (20, 3, 29), (26, 27, 7), (26, 18, 27), (18, 2, 27), (24, 25, 6), (24, 14, 25), (14, 1, 25), (22, 23, 10), (22, 15, 23), (15, 5, 23), (16, 21, 5), (16, 19, 21), (19, 4, 21), (19, 20, 4), (19, 17, 20), (17, 3, 20), (17, 18, 3), (17, 12, 18), (12, 2, 18), (15, 16, 5), (15, 13, 16), (13, 0, 16), (12, 14, 2), (12, 13, 14), (13, 1, 14)])
_uv = me_flooredgecorner3.uv_layers.new(name='UVMap')
_uv.uv.foreach_set('vector', [1.0, 0.5, 0.9262, 0.4, 1.03, 0.3333, 0.8381, 0.3238, 0.9262, 0.4, 0.8381, 0.5, 0.0, 0.5, 0.03003, 0.3333, 0.0881, 0.5, 0.0, 0.5, 0.0881, 0.5, 0.03003, 0.6667, 1.0, 0.5, 1.03, 0.6667, 0.9262, 0.6, 0.8381, 0.3238, 0.8381, 0.5, 0.75, 0.4, 1.088, 0.1762, 0.9262, 0.2, 0.5, 0.0, 0.1762, 0.5, 0.1462, 0.3333, 0.25, 0.4, 0.0881, 0.8238, 0.1462, 0.6667, 0.25, 0.8, 0.8381, 0.6762, 0.9262, 0.8, 0.75, 0.8, 0.8381, 0.3238, 0.75, 0.4, 0.75, 0.2, 0.0881, 0.1762, 0.5, 0.0, 0.25, 0.2, 0.1762, 0.5, 0.25, 0.4, 0.25, 0.6, 0.0881, 0.8238, 0.25, 0.8, 0.5, 1.0, 0.8381, 0.6762, 0.75, 0.8, 0.75, 0.6, 0.5881, 0.1762, 0.6462, 0.3333, 0.53, 0.3333, 0.3381, 0.3238, 0.4262, 0.2, 0.4262, 0.4, 0.3381, 0.6762, 0.3381, 0.5, 0.4262, 0.6, 0.5881, 0.8238, 0.4262, 0.8, 0.53, 0.6667, 0.6762, 0.5, 0.6462, 0.6667, 0.5881, 0.5, 0.5881, 0.5, 0.53, 0.6667, 0.5, 0.5, 0.5881, 0.5, 0.6462, 0.6667, 0.53, 0.6667, 0.6462, 0.6667, 0.5881, 0.8238, 0.53, 0.6667, 0.53, 0.6667, 0.4262, 0.6, 0.5, 0.5, 0.53, 0.6667, 0.4262, 0.8, 0.4262, 0.6, 0.4262, 0.8, 0.3381, 0.6762, 0.4262, 0.6, 0.4262, 0.6, 0.4262, 0.4, 0.5, 0.5, 0.4262, 0.6, 0.3381, 0.5, 0.4262, 0.4, 0.3381, 0.5, 0.3381, 0.3238, 0.4262, 0.4, 0.4262, 0.4, 0.53, 0.3333, 0.5, 0.5, 0.4262, 0.4, 0.4262, 0.2, 0.53, 0.3333, 0.4262, 0.2, 0.5881, 0.1762, 0.53, 0.3333, 0.53, 0.3333, 0.5881, 0.5, 0.5, 0.5, 0.53, 0.3333, 0.6462, 0.3333, 0.5881, 0.5, 0.6462, 0.3333, 0.6762, 0.5, 0.5881, 0.5, 0.75, 0.6, 0.6462, 0.6667, 0.6762, 0.5, 0.75, 0.6, 0.75, 0.8, 0.6462, 0.6667, 0.75, 0.8, 0.5881, 0.8238, 0.6462, 0.6667, 0.5, 1.0, 0.4262, 0.8, 0.5881, 0.8238, 0.5, 1.0, 0.25, 0.8, 0.4262, 0.8, 0.25, 0.8, 0.3381, 0.6762, 0.4262, 0.8, 0.25, 0.6, 0.3381, 0.5, 0.3381, 0.6762, 0.25, 0.6, 0.25, 0.4, 0.3381, 0.5, 0.25, 0.4, 0.3381, 0.3238, 0.3381, 0.5, 0.25, 0.2, 0.4262, 0.2, 0.3381, 0.3238, 0.25, 0.2, 0.5, 0.0, 0.4262, 0.2, 0.5, 0.0, 0.5881, 0.1762, 0.4262, 0.2, 0.75, 0.2, 0.6462, 0.3333, 0.5881, 0.1762, 0.75, 0.2, 0.75, 0.4, 0.6462, 0.3333, 0.75, 0.4, 0.6762, 0.5, 0.6462, 0.3333, 0.75, 0.8, 0.5, 1.0, 0.5881, 0.8238, 0.75, 0.8, 0.9262, 0.8, 0.5, 1.0, 0.9262, 0.8, 1.088, 0.8238, 0.5, 1.0, 0.25, 0.8, 0.25, 0.6, 0.3381, 0.6762, 0.25, 0.8, 0.1462, 0.6667, 0.25, 0.6, 0.1462, 0.6667, 0.1762, 0.5, 0.25, 0.6, 0.25, 0.4, 0.25, 0.2, 0.3381, 0.3238, 0.25, 0.4, 0.1462, 0.3333, 0.25, 0.2, 0.1462, 0.3333, 0.0881, 0.1762, 0.25, 0.2, 0.5, 0.0, 0.75, 0.2, 0.5881, 0.1762, 0.5, 0.0, 0.9262, 0.2, 0.75, 0.2, 0.9262, 0.2, 0.8381, 0.3238, 0.75, 0.2, 0.75, 0.4, 0.75, 0.6, 0.6762, 0.5, 0.75, 0.4, 0.8381, 0.5, 0.75, 0.6, 0.8381, 0.5, 0.8381, 0.6762, 0.75, 0.6, 0.9262, 0.6, 0.9262, 0.8, 0.8381, 0.6762, 0.9262, 0.6, 1.03, 0.6667, 0.9262, 0.8, 1.03, 0.6667, 1.088, 0.8238, 0.9262, 0.8, 0.03003, 0.6667, 0.1462, 0.6667, 0.0881, 0.8238, 0.03003, 0.6667, 0.0881, 0.5, 0.1462, 0.6667, 0.0881, 0.5, 0.1762, 0.5, 0.1462, 0.6667, 0.0881, 0.5, 0.1462, 0.3333, 0.1762, 0.5, 0.0881, 0.5, 0.03003, 0.3333, 0.1462, 0.3333, 0.03003, 0.3333, 0.0881, 0.1762, 0.1462, 0.3333, 0.8381, 0.5, 0.9262, 0.6, 0.8381, 0.6762, 0.8381, 0.5, 0.9262, 0.4, 0.9262, 0.6, 0.9262, 0.4, 1.0, 0.5, 0.9262, 0.6, 1.03, 0.3333, 0.9262, 0.2, 1.088, 0.1762, 1.03, 0.3333, 0.9262, 0.4, 0.9262, 0.2, 0.9262, 0.4, 0.8381, 0.3238, 0.9262, 0.2])
me_flooredgecorner3.materials.append(mat_safetyline)
me_flooredgecorner3.update()
me_wall = bpy.data.meshes.new('Wall')
me_wall.from_pydata([(-1.0, -1.0, 0.0), (-1.0, -1.0, 4.0), (-1.0, 1.0, 0.0), (-1.0, 1.0, 4.0), (-0.5, -1.0, 0.0), (-0.5, -1.0, 4.0), (-0.5, 1.0, 0.0), (-0.5, 1.0, 4.0)], [], [(0, 1, 3, 2), (6, 7, 5, 4)])
_uv = me_wall.uv_layers.new(name='UVMap')
_uv.uv.foreach_set('vector', [0.0, 2.0, 0.0, -1.0, 1.0, -1.0, 1.0, 2.0, 0.0, 2.0, 0.0, -1.0, 1.0, -1.0, 1.0, 2.0])
me_wall.materials.append(mat_wall_main)
me_wall.update()
me_wall_corner = bpy.data.meshes.new('Wall Corner')
me_wall_corner.from_pydata([(-1.0, -1.0, 0.0), (-1.0, -1.0, 4.0), (-1.0, 1.0, 0.0), (-1.0, 1.0, 4.0), (-0.5, -1.0, 0.0), (-0.5, -1.0, 4.0), (-0.5, 1.0, 0.0), (-0.5, 1.0, 4.0), (1.0, -1.0, 0.0), (1.0, -1.0, 4.0), (-1.0, -1.0, 0.0), (-1.0, -1.0, 4.0), (1.0, -0.5, 0.0), (1.0, -0.5, 4.0), (-1.0, -0.5, 0.0), (-1.0, -0.5, 4.0)], [], [(0, 1, 3, 2), (6, 7, 5, 4), (8, 9, 11, 10), (14, 15, 13, 12)])
_uv = me_wall_corner.uv_layers.new(name='UVMap')
_uv.uv.foreach_set('vector', [0.0, 2.0, 0.0, -1.0, 1.0, -1.0, 1.0, 2.0, 0.0, 2.0, 0.0, -1.0, 1.0, -1.0, 1.0, 2.0, 0.0, 2.0, 0.0, -1.0, 1.0, -1.0, 1.0, 2.0, 0.0, 2.0, 0.0, -1.0, 1.0, -1.0, 1.0, 2.0])
me_wall_corner.materials.append(mat_wall_main)
me_wall_corner.update()
me_wall_bump_1 = bpy.data.meshes.new('Wall Bump 1')
me_wall_bump_1.from_pydata([(-0.75, -0.5, 0.0), (-0.75, -0.5, 4.0), (-0.6525, -0.5096, 0.0), (-0.6525, -0.5096, 4.0), (-0.5587, -0.5381, 0.0), (-0.5587, -0.5381, 4.0), (-0.4722, -0.5843, 0.0), (-0.4722, -0.5843, 4.0), (-0.3964, -0.6464, 0.0), (-0.3964, -0.6464, 4.0), (-0.3343, -0.7222, 0.0), (-0.3343, -0.7222, 4.0), (-0.2881, -0.8087, 0.0), (-0.2881, -0.8087, 4.0), (-0.2596, -0.9025, 0.0), (-0.2596, -0.9025, 4.0), (-0.25, -1.0, 0.0), (-0.25, -1.0, 4.0), (-0.2596, -1.098, 0.0), (-0.2596, -1.098, 4.0), (-0.2881, -1.191, 0.0), (-0.2881, -1.191, 4.0), (-0.3343, -1.278, 0.0), (-0.3343, -1.278, 4.0), (-0.3964, -1.354, 0.0), (-0.3964, -1.354, 4.0), (-0.4722, -1.416, 0.0), (-0.4722, -1.416, 4.0), (-0.5587, -1.462, 0.0), (-0.5587, -1.462, 4.0), (-0.6525, -1.49, 0.0), (-0.6525, -1.49, 4.0), (-0.75, -1.5, 0.0), (-0.75, -1.5, 4.0), (-0.8475, -1.49, 0.0), (-0.8475, -1.49, 4.0), (-0.9413, -1.462, 0.0), (-0.9413, -1.462, 4.0), (-1.028, -1.416, 0.0), (-1.028, -1.416, 4.0), (-1.104, -1.354, 0.0), (-1.104, -1.354, 4.0), (-1.166, -1.278, 0.0), (-1.166, -1.278, 4.0), (-1.212, -1.191, 0.0), (-1.212, -1.191, 4.0), (-1.24, -1.098, 0.0), (-1.24, -1.098, 4.0), (-1.25, -1.0, 0.0), (-1.25, -1.0, 4.0), (-1.24, -0.9025, 0.0), (-1.24, -0.9025, 4.0), (-1.212, -0.8087, 0.0), (-1.212, -0.8087, 4.0), (-1.166, -0.7222, 0.0), (-1.166, -0.7222, 4.0), (-1.104, -0.6464, 0.0), (-1.104, -0.6464, 4.0), (-1.028, -0.5843, 0.0), (-1.028, -0.5843, 4.0), (-0.9413, -0.5381, 0.0), (-0.9413, -0.5381, 4.0), (-0.8475, -0.5096, 0.0), (-0.8475, -0.5096, 4.0)], [], [(0, 1, 3, 2), (2, 3, 5, 4), (4, 5, 7, 6), (6, 7, 9, 8), (8, 9, 11, 10), (10, 11, 13, 12), (12, 13, 15, 14), (14, 15, 17, 16), (16, 17, 19, 18), (18, 19, 21, 20), (20, 21, 23, 22), (22, 23, 25, 24), (24, 25, 27, 26), (26, 27, 29, 28), (28, 29, 31, 30), (30, 31, 33, 32), (32, 33, 35, 34), (34, 35, 37, 36), (36, 37, 39, 38), (38, 39, 41, 40), (40, 41, 43, 42), (42, 43, 45, 44), (44, 45, 47, 46), (46, 47, 49, 48), (48, 49, 51, 50), (50, 51, 53, 52), (52, 53, 55, 54), (54, 55, 57, 56), (56, 57, 59, 58), (58, 59, 61, 60), (60, 61, 63, 62), (62, 63, 1, 0)])
_uv = me_wall_bump_1.uv_layers.new(name='UVMap')
_uv.uv.foreach_set('vector', [1.5, -1.0, 1.5, 2.0, 1.437, 2.0, 1.438, -1.0, 1.438, -1.0, 1.437, 2.0, 1.375, 2.0, 1.375, -1.0, 1.375, -1.0, 1.375, 2.0, 1.312, 2.0, 1.312, -1.0, 1.312, -1.0, 1.312, 2.0, 1.25, 2.0, 1.25, -1.0, 1.25, -1.0, 1.25, 2.0, 1.188, 2.0, 1.188, -1.0, 1.188, -1.0, 1.188, 2.0, 1.125, 2.0, 1.125, -1.0, 1.125, -1.0, 1.125, 2.0, 1.063, 2.0, 1.062, -1.0, 1.062, -1.0, 1.063, 2.0, 1.0, 2.0, 1.0, -1.0, 1.0, -1.0, 1.0, 2.0, 0.9375, 2.0, 0.9375, -1.0, 0.9375, -1.0, 0.9375, 2.0, 0.875, 2.0, 0.875, -1.0, 0.875, -1.0, 0.875, 2.0, 0.8125, 2.0, 0.8125, -1.0, 0.8125, -1.0, 0.8125, 2.0, 0.75, 2.0, 0.75, -1.0, 0.75, -1.0, 0.75, 2.0, 0.6875, 2.0, 0.6875, -1.0, 0.6875, -1.0, 0.6875, 2.0, 0.625, 2.0, 0.625, -1.0, 0.625, -1.0, 0.625, 2.0, 0.5625, 2.0, 0.5625, -1.0, 0.5625, -1.0, 0.5625, 2.0, 0.5, 2.0, 0.5, -1.0, 0.5, -1.0, 0.5, 2.0, 0.4375, 2.0, 0.4375, -1.0, 0.4375, -1.0, 0.4375, 2.0, 0.375, 2.0, 0.375, -1.0, 0.375, -1.0, 0.375, 2.0, 0.3125, 2.0, 0.3125, -1.0, 0.3125, -1.0, 0.3125, 2.0, 0.25, 2.0, 0.25, -1.0, 0.25, -1.0, 0.25, 2.0, 0.1875, 2.0, 0.1875, -1.0, 0.1875, -1.0, 0.1875, 2.0, 0.125, 2.0, 0.125, -1.0, 0.125, -1.0, 0.125, 2.0, 0.0625, 2.0, 0.0625, -1.0, 0.0625, -1.0, 0.0625, 2.0, -1.192e-07, 2.0, 1.192e-07, -1.0, 1.192e-07, -1.0, -1.192e-07, 2.0, -0.0625, 2.0, -0.0625, -1.0, -0.0625, -1.0, -0.0625, 2.0, -0.125, 2.0, -0.125, -1.0, -0.125, -1.0, -0.125, 2.0, -0.1875, 2.0, -0.1875, -1.0, -0.1875, -1.0, -0.1875, 2.0, -0.25, 2.0, -0.25, -1.0, -0.25, -1.0, -0.25, 2.0, -0.3125, 2.0, -0.3125, -1.0, -0.3125, -1.0, -0.3125, 2.0, -0.375, 2.0, -0.375, -1.0, -0.375, -1.0, -0.375, 2.0, -0.4375, 2.0, -0.4375, -1.0, -0.4375, -1.0, -0.4375, 2.0, -0.5, 2.0, -0.5, -1.0])
me_wall_bump_1.materials.append(mat_safetyline)
me_wall_bump_1.materials.append(mat_solidmat)
me_wall_bump_1.update()
me_wall_bump_2 = bpy.data.meshes.new('Wall Bump 2')
me_wall_bump_2.from_pydata([(-0.75, 1.5, 0.0), (-0.75, 1.5, 4.0), (-0.6525, 1.49, 0.0), (-0.6525, 1.49, 4.0), (-0.5587, 1.462, 0.0), (-0.5587, 1.462, 4.0), (-0.4722, 1.416, 0.0), (-0.4722, 1.416, 4.0), (-0.3964, 1.354, 0.0), (-0.3964, 1.354, 4.0), (-0.3343, 1.278, 0.0), (-0.3343, 1.278, 4.0), (-0.2881, 1.191, 0.0), (-0.2881, 1.191, 4.0), (-0.2596, 1.098, 0.0), (-0.2596, 1.098, 4.0), (-0.25, 1.0, 0.0), (-0.25, 1.0, 4.0), (-0.2596, 0.9025, 0.0), (-0.2596, 0.9025, 4.0), (-0.2881, 0.8087, 0.0), (-0.2881, 0.8087, 4.0), (-0.3343, 0.7222, 0.0), (-0.3343, 0.7222, 4.0), (-0.3964, 0.6464, 0.0), (-0.3964, 0.6464, 4.0), (-0.4722, 0.5843, 0.0), (-0.4722, 0.5843, 4.0), (-0.5587, 0.5381, 0.0), (-0.5587, 0.5381, 4.0), (-0.6525, 0.5096, 0.0), (-0.6525, 0.5096, 4.0), (-0.75, 0.5, 0.0), (-0.75, 0.5, 4.0), (-0.8475, 0.5096, 0.0), (-0.8475, 0.5096, 4.0), (-0.9413, 0.5381, 0.0), (-0.9413, 0.5381, 4.0), (-1.028, 0.5843, 0.0), (-1.028, 0.5843, 4.0), (-1.104, 0.6464, 0.0), (-1.104, 0.6464, 4.0), (-1.166, 0.7222, 0.0), (-1.166, 0.7222, 4.0), (-1.212, 0.8087, 0.0), (-1.212, 0.8087, 4.0), (-1.24, 0.9025, 0.0), (-1.24, 0.9025, 4.0), (-1.25, 1.0, 0.0), (-1.25, 1.0, 4.0), (-1.24, 1.098, 0.0), (-1.24, 1.098, 4.0), (-1.212, 1.191, 0.0), (-1.212, 1.191, 4.0), (-1.166, 1.278, 0.0), (-1.166, 1.278, 4.0), (-1.104, 1.354, 0.0), (-1.104, 1.354, 4.0), (-1.028, 1.416, 0.0), (-1.028, 1.416, 4.0), (-0.9413, 1.462, 0.0), (-0.9413, 1.462, 4.0), (-0.8475, 1.49, 0.0), (-0.8475, 1.49, 4.0)], [], [(0, 1, 3, 2), (2, 3, 5, 4), (4, 5, 7, 6), (6, 7, 9, 8), (8, 9, 11, 10), (10, 11, 13, 12), (12, 13, 15, 14), (14, 15, 17, 16), (16, 17, 19, 18), (18, 19, 21, 20), (20, 21, 23, 22), (22, 23, 25, 24), (24, 25, 27, 26), (26, 27, 29, 28), (28, 29, 31, 30), (30, 31, 33, 32), (32, 33, 35, 34), (34, 35, 37, 36), (36, 37, 39, 38), (38, 39, 41, 40), (40, 41, 43, 42), (42, 43, 45, 44), (44, 45, 47, 46), (46, 47, 49, 48), (48, 49, 51, 50), (50, 51, 53, 52), (52, 53, 55, 54), (54, 55, 57, 56), (56, 57, 59, 58), (58, 59, 61, 60), (60, 61, 63, 62), (62, 63, 1, 0)])
_uv = me_wall_bump_2.uv_layers.new(name='UVMap')
_uv.uv.foreach_set('vector', [1.5, -1.0, 1.5, 2.0, 1.437, 2.0, 1.438, -1.0, 1.438, -1.0, 1.437, 2.0, 1.375, 2.0, 1.375, -1.0, 1.375, -1.0, 1.375, 2.0, 1.312, 2.0, 1.312, -1.0, 1.312, -1.0, 1.312, 2.0, 1.25, 2.0, 1.25, -1.0, 1.25, -1.0, 1.25, 2.0, 1.188, 2.0, 1.188, -1.0, 1.188, -1.0, 1.188, 2.0, 1.125, 2.0, 1.125, -1.0, 1.125, -1.0, 1.125, 2.0, 1.063, 2.0, 1.062, -1.0, 1.062, -1.0, 1.063, 2.0, 1.0, 2.0, 1.0, -1.0, 1.0, -1.0, 1.0, 2.0, 0.9375, 2.0, 0.9375, -1.0, 0.9375, -1.0, 0.9375, 2.0, 0.875, 2.0, 0.875, -1.0, 0.875, -1.0, 0.875, 2.0, 0.8125, 2.0, 0.8125, -1.0, 0.8125, -1.0, 0.8125, 2.0, 0.75, 2.0, 0.75, -1.0, 0.75, -1.0, 0.75, 2.0, 0.6875, 2.0, 0.6875, -1.0, 0.6875, -1.0, 0.6875, 2.0, 0.625, 2.0, 0.625, -1.0, 0.625, -1.0, 0.625, 2.0, 0.5625, 2.0, 0.5625, -1.0, 0.5625, -1.0, 0.5625, 2.0, 0.5, 2.0, 0.5, -1.0, 0.5, -1.0, 0.5, 2.0, 0.4375, 2.0, 0.4375, -1.0, 0.4375, -1.0, 0.4375, 2.0, 0.375, 2.0, 0.375, -1.0, 0.375, -1.0, 0.375, 2.0, 0.3125, 2.0, 0.3125, -1.0, 0.3125, -1.0, 0.3125, 2.0, 0.25, 2.0, 0.25, -1.0, 0.25, -1.0, 0.25, 2.0, 0.1875, 2.0, 0.1875, -1.0, 0.1875, -1.0, 0.1875, 2.0, 0.125, 2.0, 0.125, -1.0, 0.125, -1.0, 0.125, 2.0, 0.0625, 2.0, 0.0625, -1.0, 0.0625, -1.0, 0.0625, 2.0, -1.192e-07, 2.0, 1.192e-07, -1.0, 1.192e-07, -1.0, -1.192e-07, 2.0, -0.0625, 2.0, -0.0625, -1.0, -0.0625, -1.0, -0.0625, 2.0, -0.125, 2.0, -0.125, -1.0, -0.125, -1.0, -0.125, 2.0, -0.1875, 2.0, -0.1875, -1.0, -0.1875, -1.0, -0.1875, 2.0, -0.25, 2.0, -0.25, -1.0, -0.25, -1.0, -0.25, 2.0, -0.3125, 2.0, -0.3125, -1.0, -0.3125, -1.0, -0.3125, 2.0, -0.375, 2.0, -0.375, -1.0, -0.375, -1.0, -0.375, 2.0, -0.4375, 2.0, -0.4375, -1.0, -0.4375, -1.0, -0.4375, 2.0, -0.5, 2.0, -0.5, -1.0])
me_wall_bump_2.materials.append(mat_safetyline)
me_wall_bump_2.materials.append(mat_solidmat)
me_wall_bump_2.update()
me_archway = bpy.data.meshes.new('Archway')
me_archway.from_pydata([(-1.0, -3.0, 0.0), (-1.0, -3.0, 4.0), (-1.0, 3.0, 0.0), (-1.0, 3.0, 4.0), (-0.5, -3.0, 0.0), (-0.5, -3.0, 4.0), (-0.5, 3.0, 0.0), (-0.5, 3.0, 4.0), (-1.0, -1.0, 3.0), (-1.0, -0.8, 3.25), (-1.0, 0.2, 3.5), (-1.0, 1.0, 3.0), (-1.0, 0.8, 3.25), (-1.0, -0.2, 3.5), (-1.0, -1.0, 0.0), (-1.0, 1.0, 0.0), (-0.5, -1.0, 3.0), (-0.5, -0.2, 3.5), (-0.5, -0.8, 3.25), (-0.5, 0.8, 3.25), (-0.5, 1.0, 3.0), (-0.5, 0.2, 3.5), (-0.5, -1.0, 0.0), (-0.5, 1.0, 0.0), (-1.075, -1.125, 0.0), (-1.075, -1.125, 2.7), (-1.075, -0.875, 0.0), (-1.075, -0.875, 2.7), (-0.325, -1.125, 0.0), (-0.325, -1.125, 2.7), (-0.325, -0.875, 0.0), (-0.325, -0.875, 2.7), (-1.075, -1.125, 2.9), (-1.075, -0.875, 3.3), (-0.325, -1.125, 2.9), (-0.325, -0.875, 3.3), (-1.075, -0.075, 3.2), (-0.325, -0.075, 3.2), (-1.075, -0.075, 3.8), (-0.325, -0.075, 3.8), (-1.075, 0.825, 2.8), (-0.325, 0.825, 2.8), (-1.075, 0.825, 3.4), (-0.325, 0.825, 3.4), (-1.075, 1.125, 2.8), (-0.325, 1.125, 2.8), (-1.075, 1.125, 3.0), (-0.325, 1.125, 3.0), (-1.075, 0.825, -4.843e-08), (-0.325, 0.825, -4.843e-08), (-1.075, 1.125, -4.843e-08), (-0.325, 1.125, -4.843e-08)], [], [(0, 1, 3, 2, 15, 11, 12, 10, 13, 9, 8, 14), (23, 6, 7, 5, 4, 22, 16, 18, 17, 21, 19, 20), (24, 25, 27, 26), (26, 27, 31, 30), (30, 31, 29, 28), (28, 29, 25, 24), (26, 30, 28, 24), (35, 31, 37, 39), (35, 33, 32, 34), (29, 31, 35, 34), (27, 25, 32, 33), (25, 29, 34, 32), (36, 38, 42, 40), (33, 35, 39, 38), (31, 27, 36, 37), (27, 33, 38, 36), (41, 40, 48, 49), (37, 36, 40, 41), (39, 37, 41, 43), (38, 39, 43, 42), (45, 44, 46, 47), (43, 41, 45, 47), (42, 43, 47, 46), (40, 42, 46, 44), (49, 48, 50, 51), (40, 44, 50, 48), (44, 45, 51, 50), (45, 41, 49, 51)])
me_archway.polygons.foreach_set('material_index', [0, 0, 1, 1, 1, 1, 1, 1, 1, 1, 1, 1, 1, 1, 1, 1, 1, 1, 1, 1, 1, 1, 1, 1, 1, 1, 1, 1])
_uv = me_archway.uv_layers.new(name='UVMap')
_uv.uv.foreach_set('vector', [-1.0, 2.0, -1.0, -1.0, 2.0, -1.0, 2.0, 2.0, 1.0, 2.0, 1.0, -0.25, 0.9, -0.4375, 0.6, -0.625, 0.4, -0.625, 0.1, -0.4375, 2.98e-08, -0.25, -5.96e-08, 2.0, -5.96e-08, 2.0, -1.0, 2.0, -1.0, -1.0, 2.0, -1.0, 2.0, 2.0, 1.0, 2.0, 1.0, -0.25, 0.9, -0.4375, 0.6, -0.625, 0.4, -0.625, 0.1, -0.4375, 2.98e-08, -0.25, 0.375, 0.0, 0.625, 0.0, 0.625, 0.25, 0.375, 0.25, 0.375, 0.25, 0.625, 0.25, 0.625, 0.5, 0.375, 0.5, 0.375, 0.5, 0.625, 0.5, 0.625, 0.75, 0.375, 0.75, 0.375, 0.75, 0.625, 0.75, 0.625, 1.0, 0.375, 1.0, 0.125, 0.5, 0.375, 0.5, 0.375, 0.75, 0.125, 0.75, 0.625, 0.5, 0.625, 0.5, 0.625, 0.5, 0.625, 0.5, 0.625, 0.5, 0.875, 0.5, 0.875, 0.75, 0.625, 0.75, 0.625, 0.75, 0.625, 0.5, 0.625, 0.5, 0.625, 0.75, 0.625, 0.25, 0.625, 0.0, 0.625, 0.0, 0.625, 0.25, 0.625, 1.0, 0.625, 0.75, 0.625, 0.75, 0.625, 1.0, 0.625, 0.25, 0.625, 0.25, 0.625, 0.25, 0.625, 0.25, 0.875, 0.5, 0.625, 0.5, 0.625, 0.5, 0.875, 0.5, 0.625, 0.5, 0.625, 0.25, 0.625, 0.25, 0.625, 0.5, 0.625, 0.25, 0.625, 0.25, 0.625, 0.25, 0.625, 0.25, 0.625, 0.5, 0.625, 0.25, 0.625, 0.25, 0.625, 0.5, 0.625, 0.5, 0.625, 0.25, 0.625, 0.25, 0.625, 0.5, 0.625, 0.5, 0.625, 0.5, 0.625, 0.5, 0.625, 0.5, 0.875, 0.5, 0.625, 0.5, 0.625, 0.5, 0.875, 0.5, 0.625, 0.5, 0.625, 0.25, 0.625, 0.25, 0.625, 0.5, 0.625, 0.5, 0.625, 0.5, 0.625, 0.5, 0.625, 0.5, 0.875, 0.5, 0.625, 0.5, 0.625, 0.5, 0.875, 0.5, 0.625, 0.25, 0.625, 0.25, 0.625, 0.25, 0.625, 0.25, 0.625, 0.5, 0.625, 0.25, 0.625, 0.25, 0.625, 0.5, 0.625, 0.25, 0.625, 0.25, 0.625, 0.25, 0.625, 0.25, 0.625, 0.25, 0.625, 0.5, 0.625, 0.5, 0.625, 0.25, 0.625, 0.5, 0.625, 0.5, 0.625, 0.5, 0.625, 0.5])
me_archway.materials.append(mat_wall_main)
me_archway.materials.append(mat_solidmat)
me_archway.update()
me_pillar_bottom = bpy.data.meshes.new('Pillar Bottom')
me_pillar_bottom.from_pydata([(-0.2379, -0.1872, -0.001493), (-0.2, -0.2, -0.05), (-0.1872, -0.2379, -0.001493), (-0.2379, 0.1872, -0.001493), (-0.1872, 0.2379, -0.001493), (-0.2, 0.2, -0.05), (0.2379, -0.1872, -0.001493), (0.1872, -0.2379, -0.001493), (0.2, -0.2, -0.05), (0.1872, 0.2379, -0.001493), (0.2379, 0.1872, -0.001493), (0.2, 0.2, -0.05), (-0.125, -0.07446, 2.017), (-0.07446, -0.125, 2.017), (-0.075, -0.075, 2.017), (-0.125, 0.07446, 2.017), (-0.075, 0.075, 2.017), (-0.07446, 0.125, 2.017), (0.125, -0.07446, 2.017), (0.075, -0.075, 2.017), (0.07446, -0.125, 2.017), (0.07446, 0.125, 2.017), (0.075, 0.075, 2.017), (0.125, 0.07446, 2.017), (-0.1493, -0.09864, 0.353), (-0.09864, -0.1493, 0.353), (-0.07443, -0.125, 0.55), (-0.125, -0.07443, 0.55), (-0.125, 0.07443, 0.55), (-0.07443, 0.125, 0.55), (-0.09864, 0.1493, 0.353), (-0.1493, 0.09864, 0.353), (0.125, -0.07443, 0.55), (0.07443, -0.125, 0.55), (0.09864, -0.1493, 0.353), (0.1493, -0.09864, 0.353), (0.07443, 0.125, 0.55), (0.125, 0.07443, 0.55), (0.1493, 0.09864, 0.353), (0.09864, 0.1493, 0.353)], [], [(28, 27, 12, 15), (32, 37, 23, 18), (4, 30, 39, 9), (7, 34, 25, 2), (36, 29, 17, 21), (26, 33, 20, 13), (33, 26, 25, 34), (22, 16, 14, 19), (10, 38, 35, 6), (29, 36, 39, 30), (37, 32, 35, 38), (27, 28, 31, 24), (0, 24, 31, 3), (0, 1, 2), (3, 4, 5), (6, 7, 8), (9, 10, 11), (12, 13, 14), (15, 16, 17), (18, 19, 20), (21, 22, 23), (5, 1, 0, 3), (11, 5, 4, 9), (8, 11, 10, 6), (1, 8, 7, 2), (14, 16, 15, 12), (16, 22, 21, 17), (22, 19, 18, 23), (19, 14, 13, 20), (25, 26, 27, 24), (29, 30, 31, 28), (37, 38, 39, 36), (33, 34, 35, 32), (6, 35, 34, 7), (24, 0, 2, 25), (30, 4, 3, 31), (12, 27, 26, 13), (32, 18, 20, 33), (17, 29, 28, 15), (38, 10, 9, 39), (23, 37, 36, 21), (5, 11, 8, 1)])
me_pillar_bottom.polygons.foreach_set('material_index', [1, 1, 0, 0, 1, 1, 1, 1, 0, 1, 1, 1, 0, 0, 0, 0, 0, 1, 1, 1, 1, 0, 0, 0, 0, 1, 1, 1, 1, 1, 1, 1, 1, 0, 0, 0, 1, 1, 1, 0, 1, 0])
_uv = me_pillar_bottom.uv_layers.new(name='UVMap')
_uv.uv.foreach_set('vector', [1.0, 0.7977, 1.0, 0.2023, 1.0, 0.2022, 1.0, 0.7978, 1.0, 0.7977, 1.0, 0.2023, 1.0, 0.2022, 1.0, 0.7978, 0.09701, 0.1103, 0.806, 0.1696, 0.806, 0.8304, 0.09701, 0.8897, 0.09701, 0.1103, 0.806, 0.1696, 0.806, 0.8304, 0.09701, 0.8897, 1.0, 0.7977, 1.0, 0.2023, 1.0, 0.2022, 1.0, 0.7978, 1.0, 0.7977, 1.0, 0.2023, 1.0, 0.2022, 1.0, 0.7978, 1.0, 0.2023, 1.0, 0.7977, 0.806, 0.8304, 0.806, 0.1696, 0.2, 0.2, 0.8, 0.2, 0.8, 0.8, 0.2, 0.8, 0.09701, 0.1103, 0.806, 0.1696, 0.806, 0.8304, 0.09701, 0.8897, 1.0, 0.2023, 1.0, 0.7977, 0.806, 0.8304, 0.806, 0.1696, 1.0, 0.2023, 1.0, 0.7977, 0.806, 0.8304, 0.806, 0.1696, 1.0, 0.2023, 1.0, 0.7977, 0.806, 0.8304, 0.806, 0.1696, 0.09701, 0.1103, 0.806, 0.1696, 0.806, 0.8304, 0.09701, 0.8897, 0.02425, 0.8744, 0.1, 0.9, 0.1256, 0.9757, 0.02425, 0.1256, 0.1256, 0.02425, 0.1, 0.1, 0.9757, 0.8744, 0.8744, 0.9757, 0.9, 0.9, 0.8744, 0.02425, 0.9757, 0.1256, 0.9, 0.1, 1.0, 0.7978, 0.7978, 1.0, 0.8, 0.8, 1.0, 0.2022, 0.8, 0.2, 0.7978, 0.0, 0.0, 0.7978, 0.2, 0.8, 0.2022, 1.0, 0.2022, 0.0, 0.2, 0.2, 0.0, 0.2022, 0.1, 0.1, 0.1, 0.9, 0.0, 0.8744, 0.0, 0.1256, 0.9, 0.1, 0.1, 0.1, 0.1256, 0.0, 0.8744, 0.0, 0.9, 0.9, 0.9, 0.1, 1.0, 0.1256, 1.0, 0.8744, 0.1, 0.9, 0.9, 0.9, 0.8744, 1.0, 0.1256, 1.0, 0.8, 0.8, 0.8, 0.2, 1.0, 0.2022, 1.0, 0.7978, 0.8, 0.2, 0.2, 0.2, 0.2022, 0.0, 0.7978, 0.0, 0.2, 0.2, 0.2, 0.8, 0.0, 0.7978, 0.0, 0.2022, 0.2, 0.8, 0.8, 0.8, 0.7978, 1.0, 0.2022, 1.0, 0.8119, 0.0, 1.0, 0.0, 1.0, 0.2023, 0.806, 0.1696, 1.0, 1.0, 0.8119, 1.0, 0.806, 0.8304, 1.0, 0.7977, 1.0, 1.0, 0.8119, 1.0, 0.806, 0.8304, 1.0, 0.7977, 1.0, 0.2023, 0.806, 0.1696, 0.8119, 0.0, 1.0, 0.0, 0.1195, 0.0, 0.806, 0.0, 0.806, 0.1696, 0.09701, 0.1103, 0.806, 0.1696, 0.09701, 0.1103, 0.1195, 0.0, 0.806, 0.0, 0.806, 1.0, 0.1195, 1.0, 0.09701, 0.8897, 0.806, 0.8304, 1.0, 0.2022, 1.0, 0.2023, 1.0, 0.0, 1.0, 0.0, 1.0, 0.0, 1.0, 0.0, 1.0, 0.2022, 1.0, 0.2023, 1.0, 1.0, 1.0, 1.0, 1.0, 0.7977, 1.0, 0.7978, 0.806, 1.0, 0.1195, 1.0, 0.09701, 0.8897, 0.806, 0.8304, 1.0, 1.0, 1.0, 1.0, 1.0, 0.7977, 1.0, 0.7978, 0.1, 0.1, 0.9, 0.1, 0.9, 0.9, 0.1, 0.9])
me_pillar_bottom.materials.append(mat_safetyline)
me_pillar_bottom.materials.append(mat_solidpillar)
me_pillar_bottom.update()
me_pillar_top = bpy.data.meshes.new('Pillar Top')
me_pillar_top.from_pydata([(-0.2379, -0.1872, -0.04851), (-0.1872, -0.2379, -0.04851), (-0.2, -0.2, 0.0), (-0.2379, 0.1872, -0.04851), (-0.2, 0.2, 0.0), (-0.1872, 0.2379, -0.04851), (0.2379, -0.1872, -0.04851), (0.2, -0.2, 0.0), (0.1872, -0.2379, -0.04851), (0.1872, 0.2379, -0.04851), (0.2, 0.2, 0.0), (0.2379, 0.1872, -0.04851), (-0.125, -0.07446, -1.967), (-0.075, -0.075, -1.967), (-0.07446, -0.125, -1.967), (-0.125, 0.07446, -1.967), (-0.07446, 0.125, -1.967), (-0.075, 0.075, -1.967), (0.125, -0.07446, -1.967), (0.07446, -0.125, -1.967), (0.075, -0.075, -1.967), (0.07446, 0.125, -1.967), (0.125, 0.07446, -1.967), (0.075, 0.075, -1.967), (-0.125, -0.07443, -0.6), (-0.07443, -0.125, -0.6), (-0.09864, -0.1493, -0.403), (-0.1493, -0.09864, -0.403), (-0.1493, 0.09864, -0.403), (-0.09864, 0.1493, -0.403), (-0.07443, 0.125, -0.6), (-0.125, 0.07443, -0.6), (0.1493, -0.09864, -0.403), (0.09864, -0.1493, -0.403), (0.07443, -0.125, -0.6), (0.125, -0.07443, -0.6), (0.09864, 0.1493, -0.403), (0.1493, 0.09864, -0.403), (0.125, 0.07443, -0.6), (0.07443, 0.125, -0.6)], [], [(29, 5, 9, 36), (38, 35, 18, 22), (30, 39, 21, 16), (31, 24, 27, 28), (33, 8, 1, 26), (34, 25, 14, 19), (10, 4, 2, 7), (24, 31, 15, 12), (37, 11, 6, 32), (25, 34, 33, 26), (35, 38, 37, 32), (39, 30, 29, 36), (17, 23, 20, 13), (0, 1, 2), (3, 4, 5), (6, 7, 8), (9, 10, 11), (12, 13, 14), (15, 16, 17), (18, 19, 20), (21, 22, 23), (2, 4, 3, 0), (4, 10, 9, 5), (10, 7, 6, 11), (7, 2, 1, 8), (17, 13, 12, 15), (23, 17, 16, 21), (20, 23, 22, 18), (13, 20, 19, 14), (29, 30, 31, 28), (25, 26, 27, 24), (37, 38, 39, 36), (33, 34, 35, 32), (14, 25, 24, 12), (30, 16, 15, 31), (26, 1, 0, 27), (5, 29, 28, 3), (32, 6, 8, 33), (18, 35, 34, 19), (11, 37, 36, 9), (38, 22, 21, 39), (27, 0, 3, 28)])
me_pillar_top.polygons.foreach_set('material_index', [0, 1, 1, 1, 0, 1, 0, 1, 0, 1, 1, 1, 1, 0, 0, 0, 0, 1, 1, 1, 1, 0, 0, 0, 0, 1, 1, 1, 1, 1, 1, 1, 1, 1, 1, 0, 0, 0, 1, 0, 1, 0])
_uv = me_pillar_top.uv_layers.new(name='UVMap')
_uv.uv.foreach_set('vector', [0.194, 0.1696, 0.903, 0.1103, 0.903, 0.8897, 0.194, 0.8304, 0.0, 0.2023, 0.0, 0.7977, 0.0, 0.7978, 0.0, 0.2022, 0.0, 0.2023, 0.0, 0.7977, 0.0, 0.7978, 0.0, 0.2022, 0.0, 0.7977, 0.0, 0.2023, 0.194, 0.1696, 0.194, 0.8304, 0.194, 0.1696, 0.903, 0.1103, 0.903, 0.8897, 0.194, 0.8304, 0.0, 0.2023, 0.0, 0.7977, 0.0, 0.7978, 0.0, 0.2022, 0.1, 0.1, 0.9, 0.1, 0.9, 0.9, 0.1, 0.9, 0.0, 0.2023, 0.0, 0.7977, 0.0, 0.7978, 0.0, 0.2022, 0.194, 0.1696, 0.903, 0.1103, 0.903, 0.8897, 0.194, 0.8304, 0.0, 0.7977, 0.0, 0.2023, 0.194, 0.1696, 0.194, 0.8304, 0.0, 0.7977, 0.0, 0.2023, 0.194, 0.1696, 0.194, 0.8304, 0.0, 0.7977, 0.0, 0.2023, 0.194, 0.1696, 0.194, 0.8304, 0.2, 0.2, 0.8, 0.2, 0.8, 0.8, 0.2, 0.8, 0.9757, 0.8744, 0.8744, 0.9757, 0.9, 0.9, 0.9757, 0.1256, 0.9, 0.1, 0.8744, 0.02425, 0.02425, 0.8744, 0.1, 0.9, 0.1256, 0.9757, 0.1256, 0.02425, 0.1, 0.1, 0.02425, 0.1256, 0.0, 0.7978, 0.2, 0.8, 0.2022, 1.0, 0.0, 0.2022, 0.2022, 0.0, 0.2, 0.2, 1.0, 0.7978, 0.7978, 1.0, 0.8, 0.8, 0.7978, 0.0, 1.0, 0.2022, 0.8, 0.2, 0.9, 0.9, 0.9, 0.1, 1.0, 0.1256, 1.0, 0.8744, 0.9, 0.1, 0.1, 0.1, 0.1256, 0.0, 0.8744, 0.0, 0.1, 0.1, 0.1, 0.9, 0.0, 0.8744, 0.0, 0.1256, 0.1, 0.9, 0.9, 0.9, 0.8744, 1.0, 0.1256, 1.0, 0.2, 0.2, 0.2, 0.8, 0.0, 0.7978, 0.0, 0.2022, 0.8, 0.2, 0.2, 0.2, 0.2022, 0.0, 0.7978, 0.0, 0.8, 0.8, 0.8, 0.2, 1.0, 0.2022, 1.0, 0.7978, 0.2, 0.8, 0.8, 0.8, 0.7978, 1.0, 0.2022, 1.0, 0.194, 0.1696, 0.0, 0.2023, 0.0, 0.0, 0.1881, 0.0, 0.0, 0.7977, 0.194, 0.8304, 0.1881, 1.0, 0.0, 1.0, 0.194, 0.1696, 0.0, 0.2023, 0.0, 0.0, 0.1881, 0.0, 0.1881, 1.0, 0.0, 1.0, 0.0, 0.7977, 0.194, 0.8304, 0.0, 0.7978, 0.0, 0.7977, 0.0, 1.0, 0.0, 1.0, 0.0, 0.2023, 0.0, 0.2022, 0.0, 0.0, 0.0, 0.0, 0.194, 0.8304, 0.903, 0.8897, 0.8805, 1.0, 0.194, 1.0, 0.903, 0.1103, 0.194, 0.1696, 0.194, 0.0, 0.8805, 0.0, 0.194, 0.8304, 0.903, 0.8897, 0.8805, 1.0, 0.194, 1.0, 0.0, 0.7978, 0.0, 0.7977, 0.0, 1.0, 0.0, 1.0, 0.903, 0.1103, 0.194, 0.1696, 0.194, 0.0, 0.8805, 0.0, 0.0, 0.2023, 0.0, 0.2022, 0.0, 0.0, 0.0, 0.0, 0.194, 0.1696, 0.903, 0.1103, 0.903, 0.8897, 0.194, 0.8304])
me_pillar_top.materials.append(mat_safetyline)
me_pillar_top.materials.append(mat_solidpillar)
me_pillar_top.update()
me_pillar_middle = bpy.data.meshes.new('Pillar Middle')
me_pillar_middle.from_pydata([(-0.075, -0.075, -1.017), (-0.075, -0.125, -1.017), (-0.125, -0.075, -1.017), (-0.075, -0.125, 1.067), (-0.075, -0.075, 1.067), (-0.125, -0.075, 1.067), (-0.075, 0.075, -1.017), (-0.125, 0.075, -1.017), (-0.075, 0.125, -1.017), (-0.075, 0.075, 1.067), (-0.075, 0.125, 1.067), (-0.125, 0.075, 1.067), (0.075, -0.075, -1.017), (0.125, -0.075, -1.017), (0.075, -0.125, -1.017), (0.075, -0.075, 1.067), (0.075, -0.125, 1.067), (0.125, -0.075, 1.067), (0.075, 0.075, -1.017), (0.075, 0.125, -1.017), (0.125, 0.075, -1.017), (0.075, 0.075, 1.067), (0.125, 0.075, 1.067), (0.075, 0.125, 1.067)], [], [(14, 16, 3, 1), (20, 22, 17, 13), (21, 9, 4, 15), (2, 5, 11, 7), (8, 10, 23, 19), (0, 1, 2), (3, 4, 5), (6, 7, 8), (9, 10, 11), (12, 13, 14), (15, 16, 17), (18, 19, 20), (21, 22, 23), (6, 0, 2, 7), (1, 3, 5, 2), (4, 9, 11, 5), (10, 8, 7, 11), (18, 6, 8, 19), (9, 21, 23, 10), (22, 20, 19, 23), (12, 18, 20, 13), (21, 15, 17, 22), (16, 14, 13, 17), (0, 12, 14, 1), (15, 4, 3, 16), (6, 18, 12, 0)])
_uv = me_pillar_middle.uv_layers.new(name='UVMap')
_uv.uv.foreach_set('vector', [0.3812, 0.8, 0.6187, 0.8, 0.6188, 0.95, 0.3812, 0.95, 0.3812, 0.55, 0.6187, 0.55, 0.6188, 0.7, 0.3812, 0.7, 0.675, 0.55, 0.825, 0.55, 0.825, 0.7, 0.675, 0.7, 0.3812, 0.05, 0.6187, 0.05, 0.6188, 0.2, 0.3812, 0.2, 0.3812, 0.3, 0.6187, 0.3, 0.6188, 0.45, 0.3812, 0.45, 0.175, 0.7, 0.175, 0.75, 0.125, 0.7, 0.6187, 0.0, 0.625, 0.05, 0.6187, 0.05, 0.175, 0.55, 0.125, 0.55, 0.175, 0.5, 0.625, 0.2, 0.6187, 0.25, 0.6188, 0.2, 0.325, 0.7, 0.375, 0.7, 0.325, 0.75, 0.625, 0.8, 0.6187, 0.8, 0.6187, 0.75, 0.325, 0.55, 0.325, 0.5, 0.375, 0.55, 0.625, 0.45, 0.6187, 0.5, 0.6188, 0.45, 0.175, 0.55, 0.175, 0.7, 0.125, 0.7, 0.125, 0.55, 0.3813, 0.0, 0.6187, 0.0, 0.6187, 0.05, 0.3812, 0.05, 0.625, 0.05, 0.625, 0.2, 0.6188, 0.2, 0.6187, 0.05, 0.6187, 0.3, 0.3812, 0.3, 0.3812, 0.2, 0.6188, 0.2, 0.325, 0.55, 0.175, 0.55, 0.175, 0.5, 0.325, 0.5, 0.625, 0.3, 0.625, 0.45, 0.6188, 0.45, 0.6187, 0.3, 0.6187, 0.55, 0.3812, 0.55, 0.3812, 0.45, 0.6188, 0.45, 0.325, 0.7, 0.325, 0.55, 0.3812, 0.55, 0.3812, 0.7, 0.675, 0.55, 0.675, 0.7, 0.6188, 0.7, 0.6187, 0.55, 0.6187, 0.8, 0.3812, 0.8, 0.3812, 0.7, 0.6188, 0.7, 0.175, 0.7, 0.325, 0.7, 0.325, 0.75, 0.175, 0.75, 0.625, 0.8, 0.625, 0.95, 0.6188, 0.95, 0.6187, 0.8, 0.175, 0.55, 0.325, 0.55, 0.325, 0.7, 0.175, 0.7])
me_pillar_middle.materials.append(mat_solidpillar)
me_pillar_middle.update()
me_ramp_wall_top_edge_1 = bpy.data.meshes.new('Ramp Wall Top Edge 1')
me_ramp_wall_top_edge_1.from_pydata([(-1.2, -3.0, 1.241), (-1.2, -3.0, 2.241), (-1.2, 3.0, -0.75), (-1.2, 3.0, 0.25), (-0.8, -3.0, 1.241), (-0.8, -3.0, 2.241), (-0.8, 3.0, -0.75), (-0.8, 3.0, 0.25), (-1.25, -3.0, 1.991), (-1.25, 3.0, 0.0), (-0.75, 3.0, 0.0), (-0.75, -3.0, 1.991), (-1.25, 3.0, -0.525), (-0.75, 3.0, -0.525), (-0.75, -3.0, 1.466), (-1.25, -3.0, 1.466)], [], [(8, 1, 3, 9), (9, 3, 7, 10), (10, 7, 5, 11), (11, 5, 1, 8), (2, 6, 4, 0), (7, 3, 1, 5), (14, 11, 8, 15), (13, 10, 11, 14), (12, 9, 10, 13), (15, 8, 9, 12), (0, 15, 12, 2), (2, 12, 13, 6), (6, 13, 14, 4), (4, 14, 15, 0)])
_uv = me_ramp_wall_top_edge_1.uv_layers.new(name='UVMap')
_uv.uv.foreach_set('vector', [0.2037, 1.0, -1.0, 1.0, -1.0, 0.0, 0.3068, 0.0, 0.3068, 0.0, 1.0, 0.0, 1.0, 1.0, 0.75, 1.0, -1.0, 0.25, -1.0, 2.98e-08, 2.0, 0.0, 2.0, 0.25, 0.75, 0.0, 1.0, 0.0, 1.0, 1.0, 0.2037, 1.0, 0.0, -1.0, 1.0, -1.0, 1.0, 2.0, 0.0, 2.0, -1.0, 1.0, -1.0, 0.0, 2.0, 0.0, 2.0, 1.0, 0.225, 0.0, 0.75, 0.0, 0.2037, 1.0, 0.06111, 1.0, -1.0, 0.775, -1.0, 0.25, 2.0, 0.25, 2.0, 0.775, 0.09203, 0.0, 0.3068, 0.0, 0.75, 1.0, 0.225, 1.0, 1.461, 1.0, 0.2037, 1.0, 0.3068, 0.0, 1.492, 0.0, 2.0, 1.0, 1.461, 1.0, 1.492, 0.0, 2.0, 0.0, 0.0, 0.0, 0.09203, 0.0, 0.225, 1.0, 0.0, 1.0, -1.0, 1.0, -1.0, 0.775, 2.0, 0.775, 2.0, 1.0, 0.0, 0.0, 0.225, 0.0, 0.06111, 1.0, 0.0, 1.0])
me_ramp_wall_top_edge_1.materials.append(mat_safetyline)
me_ramp_wall_top_edge_1.update()
me_ramp_wall_top_edge_1_001 = bpy.data.meshes.new('Ramp Wall Top Edge 1.001')
me_ramp_wall_top_edge_1_001.from_pydata([(-1.2, -3.0, -0.7585), (-1.2, -3.0, 0.2415), (-1.2, 3.0, 1.25), (-1.2, 3.0, 2.25), (-0.8, -3.0, -0.7585), (-0.8, -3.0, 0.2415), (-0.8, 3.0, 1.25), (-0.8, 3.0, 2.25), (-1.25, -3.0, -0.008508), (-1.25, 3.0, 2.0), (-0.75, 3.0, 2.0), (-0.75, -3.0, -0.008508), (-1.25, 3.0, 1.475), (-0.75, 3.0, 1.475), (-0.75, -3.0, -0.5335), (-1.25, -3.0, -0.5335)], [], [(8, 1, 3, 9), (9, 3, 7, 10), (10, 7, 5, 11), (11, 5, 1, 8), (2, 6, 4, 0), (7, 3, 1, 5), (14, 11, 8, 15), (13, 10, 11, 14), (12, 9, 10, 13), (15, 8, 9, 12), (0, 15, 12, 2), (2, 12, 13, 6), (6, 13, 14, 4), (4, 14, 15, 0)])
_uv = me_ramp_wall_top_edge_1_001.uv_layers.new(name='UVMap')
_uv.uv.foreach_set('vector', [0.2037, 1.0, -1.0, 1.0, -1.0, 0.0, 0.3068, 0.0, 0.3068, 0.0, 1.0, 0.0, 1.0, 1.0, 0.75, 1.0, -1.0, 0.25, -1.0, 2.98e-08, 2.0, 0.0, 2.0, 0.25, 0.75, 0.0, 1.0, 0.0, 1.0, 1.0, 0.2037, 1.0, 0.0, -1.0, 1.0, -1.0, 1.0, 2.0, 0.0, 2.0, -1.0, 1.0, -1.0, 0.0, 2.0, 0.0, 2.0, 1.0, 0.225, 0.0, 0.75, 0.0, 0.2037, 1.0, 0.06111, 1.0, -1.0, 0.775, -1.0, 0.25, 2.0, 0.25, 2.0, 0.775, 0.09203, 0.0, 0.3068, 0.0, 0.75, 1.0, 0.225, 1.0, 1.461, 1.0, 0.2037, 1.0, 0.3068, 0.0, 1.492, 0.0, 2.0, 1.0, 1.461, 1.0, 1.492, 0.0, 2.0, 0.0, 0.0, 0.0, 0.09203, 0.0, 0.225, 1.0, 0.0, 1.0, -1.0, 1.0, -1.0, 0.775, 2.0, 0.775, 2.0, 1.0, 0.0, 0.0, 0.225, 0.0, 0.06111, 1.0, 0.0, 1.0])
me_ramp_wall_top_edge_1_001.materials.append(mat_safetyline)
me_ramp_wall_top_edge_1_001.update()
me_flooredgecorner_001 = bpy.data.meshes.new('FloorEdgeCorner.001')
me_flooredgecorner_001.from_pydata([(-1.0, -0.775, -0.5), (-1.0, -0.775, 0.0), (-1.0, 1.0, -0.5), (-1.0, 1.0, 0.0), (-0.6, -0.775, -0.5), (-0.6, -0.775, 0.0), (-0.6, 1.0, -0.5), (-0.6, 1.0, 0.0), (-0.7333, 1.0, -0.6), (-0.8667, 1.0, -0.6), (-0.8667, 1.0, 0.1), (-0.7333, 1.0, 0.1), (-0.8667, -0.775, -0.6), (-0.7333, -0.775, -0.6), (-0.7333, -0.775, 0.1), (-0.8667, -0.775, 0.1), (1.0, -1.0, -0.5), (1.0, -1.0, 0.0), (-1.0, -1.0, -0.5), (-1.0, -1.0, 0.0), (1.0, -0.6, -0.5), (1.0, -0.6, 0.0), (-1.0, -0.6, -0.5), (-1.0, -0.6, 0.0), (-1.0, -0.7333, -0.6), (-1.0, -0.8667, -0.6), (-1.0, -0.8667, 0.1), (-1.0, -0.7333, 0.1), (1.0, -0.8667, -0.6), (1.0, -0.7333, -0.6), (1.0, -0.7333, 0.1), (1.0, -0.8667, 0.1), (-0.8, -0.8, -0.4), (-0.5897, -0.5106, -0.1789), (-0.4597, -0.9106, -0.1789), (-0.8, -1.158, -0.1789), (-1.14, -0.9106, -0.1789), (-1.01, -0.5106, -0.1789), (-0.4597, -0.6894, 0.1789), (-0.5897, -1.089, 0.1789), (-1.01, -1.089, 0.1789), (-1.14, -0.6894, 0.1789), (-0.8, -0.4422, 0.1789), (-0.8, -0.8, 0.4), (-0.6, -0.865, -0.3403), (-0.6764, -0.6299, -0.3403), (-0.4764, -0.6949, -0.2103), (-0.8, -0.4597, -0.2103), (-0.9236, -0.6299, -0.3403), (-0.8, -1.01, -0.3403), (-0.6, -1.075, -0.2103), (-1.0, -0.865, -0.3403), (-1.0, -1.075, -0.2103), (-1.124, -0.6949, -0.2103), (-0.6764, -0.4196, 8.515e-10), (-0.9236, -0.4196, 8.515e-10), (-0.4, -0.8, 8.515e-10), (-0.4764, -0.5649, 8.515e-10), (-0.6764, -1.18, 8.515e-10), (-0.4764, -1.035, 8.515e-10), (-1.124, -1.035, 8.515e-10), (-0.9236, -1.18, 8.515e-10), (-1.124, -0.5649, 8.515e-10), (-1.2, -0.8, 8.515e-10), (-0.6, -0.5247, 0.2103), (-0.4764, -0.9051, 0.2103), (-0.8, -1.14, 0.2103), (-1.124, -0.9051, 0.2103), (-1.0, -0.5247, 0.2103), (-0.6, -0.735, 0.3403), (-0.8, -0.5897, 0.3403), (-0.6764, -0.9701, 0.3403), (-0.9236, -0.9701, 0.3403), (-1.0, -0.735, 0.3403)], [], [(0, 1, 3, 2), (8, 11, 7, 6), (6, 7, 5, 4), (12, 15, 1, 0), (8, 6, 4, 13), (10, 3, 1, 15), (7, 11, 14, 5), (11, 10, 15, 14), (2, 9, 12, 0), (9, 8, 13, 12), (4, 5, 14, 13), (13, 14, 15, 12), (2, 3, 10, 9), (9, 10, 11, 8), (16, 17, 19, 18), (24, 27, 23, 22), (22, 23, 21, 20), (28, 31, 17, 16), (24, 22, 20, 29), (26, 19, 17, 31), (23, 27, 30, 21), (27, 26, 31, 30), (18, 25, 28, 16), (25, 24, 29, 28), (20, 21, 30, 29), (29, 30, 31, 28), (18, 19, 26, 25), (25, 26, 27, 24), (32, 45, 44), (33, 45, 47), (32, 44, 49), (32, 49, 51), (32, 51, 48), (33, 47, 54), (34, 46, 56), (35, 50, 58), (36, 52, 60), (37, 53, 62), (33, 54, 57), (34, 56, 59), (35, 58, 61), (36, 60, 63), (37, 62, 55), (38, 64, 69), (39, 65, 71), (40, 66, 72), (41, 67, 73), (42, 68, 70), (70, 73, 43), (70, 68, 73), (68, 41, 73), (73, 72, 43), (73, 67, 72), (67, 40, 72), (72, 71, 43), (72, 66, 71), (66, 39, 71), (71, 69, 43), (71, 65, 69), (65, 38, 69), (69, 70, 43), (69, 64, 70), (64, 42, 70), (55, 68, 42), (55, 62, 68), (62, 41, 68), (63, 67, 41), (63, 60, 67), (60, 40, 67), (61, 66, 40), (61, 58, 66), (58, 39, 66), (59, 65, 39), (59, 56, 65), (56, 38, 65), (57, 64, 38), (57, 54, 64), (54, 42, 64), (62, 63, 41), (62, 53, 63), (53, 36, 63), (60, 61, 40), (60, 52, 61), (52, 35, 61), (58, 59, 39), (58, 50, 59), (50, 34, 59), (56, 57, 38), (56, 46, 57), (46, 33, 57), (54, 55, 42), (54, 47, 55), (47, 37, 55), (48, 53, 37), (48, 51, 53), (51, 36, 53), (51, 52, 36), (51, 49, 52), (49, 35, 52), (49, 50, 35), (49, 44, 50), (44, 34, 50), (47, 48, 37), (47, 45, 48), (45, 32, 48), (44, 46, 34), (44, 45, 46), (45, 33, 46)])
me_flooredgecorner_001.polygons.foreach_set('material_index', [1, 0, 1, 0, 1, 1, 1, 1, 1, 1, 0, 0, 0, 0, 1, 0, 1, 0, 1, 1, 1, 1, 1, 1, 0, 0, 0, 0, 1, 1, 1, 1, 1, 1, 1, 1, 1, 1, 1, 1, 1, 1, 1, 1, 1, 1, 1, 1, 1, 1, 1, 1, 1, 1, 1, 1, 1, 1, 1, 1, 1, 1, 1, 1, 1, 1, 1, 1, 1, 1, 1, 1, 1, 1, 1, 1, 1, 1, 1, 1, 1, 1, 1, 1, 1, 1, 1, 1, 1, 1, 1, 1, 1, 1, 1, 1, 1, 1, 1, 1, 1, 1, 1, 1, 1, 1, 1, 1])
_uv = me_flooredgecorner_001.uv_layers.new(name='UVMap')
_uv.uv.foreach_set('vector', [0.1074, 0.0, 0.3926, 0.0, 0.3926, 1.0, 0.1074, 1.0, 0.375, 0.4167, 0.625, 0.4167, 0.625, 0.5, 0.375, 0.5, 0.8926, 1.0, 0.6074, 1.0, 0.6074, 0.0, 0.8926, 0.0, 0.375, 0.9167, 0.625, 0.9167, 0.625, 1.0, 0.375, 1.0, 0.97, 1.0, 0.8926, 1.0, 0.8926, 0.0, 0.97, 0.0, 0.47, 1.0, 0.3926, 1.0, 0.3926, 0.0, 0.47, 0.0, 0.6074, 1.0, 0.53, 1.0, 0.53, 0.0, 0.6074, 0.0, 0.53, 1.0, 0.47, 1.0, 0.47, 0.0, 0.53, 0.0, 0.1074, 1.0, 0.02996, 1.0, 0.02996, 0.0, 0.1074, 0.0, 1.03, 1.0, 0.97, 1.0, 0.97, 0.0, 1.03, 0.0, 0.375, 0.75, 0.625, 0.75, 0.625, 0.8333, 0.375, 0.8333, 0.375, 0.8333, 0.625, 0.8333, 0.625, 0.9167, 0.375, 0.9167, 0.375, 0.25, 0.625, 0.25, 0.625, 0.3333, 0.375, 0.3333, 0.375, 0.3333, 0.625, 0.3333, 0.625, 0.4167, 0.375, 0.4167, 0.1074, 0.0, 0.3926, 0.0, 0.3926, 1.0, 0.1074, 1.0, 0.375, 0.4167, 0.625, 0.4167, 0.625, 0.5, 0.375, 0.5, 0.8926, 1.0, 0.6074, 1.0, 0.6074, 0.0, 0.8926, 0.0, 0.375, 0.9167, 0.625, 0.9167, 0.625, 1.0, 0.375, 1.0, 0.97, 1.0, 0.8926, 1.0, 0.8926, 0.0, 0.97, 0.0, 0.47, 1.0, 0.3926, 1.0, 0.3926, 0.0, 0.47, 0.0, 0.6074, 1.0, 0.53, 1.0, 0.53, 0.0, 0.6074, 0.0, 0.53, 1.0, 0.47, 1.0, 0.47, 0.0, 0.53, 0.0, 0.1074, 1.0, 0.02996, 1.0, 0.02996, 0.0, 0.1074, 0.0, 1.03, 1.0, 0.97, 1.0, 0.97, 0.0, 1.03, 0.0, 0.375, 0.75, 0.625, 0.75, 0.625, 0.8333, 0.375, 0.8333, 0.375, 0.8333, 0.625, 0.8333, 0.625, 0.9167, 0.375, 0.9167, 0.375, 0.25, 0.625, 0.25, 0.625, 0.3333, 0.375, 0.3333, 0.375, 0.3333, 0.625, 0.3333, 0.625, 0.4167, 0.375, 0.4167, 1.0, 0.5, 0.9262, 0.4, 1.03, 0.3333, 0.8381, 0.3238, 0.9262, 0.4, 0.8381, 0.5, 0.0, 0.5, 0.03003, 0.3333, 0.0881, 0.5, 0.0, 0.5, 0.0881, 0.5, 0.03003, 0.6667, 1.0, 0.5, 1.03, 0.6667, 0.9262, 0.6, 0.8381, 0.3238, 0.8381, 0.5, 0.75, 0.4, 1.088, 0.1762, 0.9262, 0.2, 0.5, 0.0, 0.1762, 0.5, 0.1462, 0.3333, 0.25, 0.4, 0.0881, 0.8238, 0.1462, 0.6667, 0.25, 0.8, 0.8381, 0.6762, 0.9262, 0.8, 0.75, 0.8, 0.8381, 0.3238, 0.75, 0.4, 0.75, 0.2, 0.0881, 0.1762, 0.5, 0.0, 0.25, 0.2, 0.1762, 0.5, 0.25, 0.4, 0.25, 0.6, 0.0881, 0.8238, 0.25, 0.8, 0.5, 1.0, 0.8381, 0.6762, 0.75, 0.8, 0.75, 0.6, 0.5881, 0.1762, 0.6462, 0.3333, 0.53, 0.3333, 0.3381, 0.3238, 0.4262, 0.2, 0.4262, 0.4, 0.3381, 0.6762, 0.3381, 0.5, 0.4262, 0.6, 0.5881, 0.8238, 0.4262, 0.8, 0.53, 0.6667, 0.6762, 0.5, 0.6462, 0.6667, 0.5881, 0.5, 0.5881, 0.5, 0.53, 0.6667, 0.5, 0.5, 0.5881, 0.5, 0.6462, 0.6667, 0.53, 0.6667, 0.6462, 0.6667, 0.5881, 0.8238, 0.53, 0.6667, 0.53, 0.6667, 0.4262, 0.6, 0.5, 0.5, 0.53, 0.6667, 0.4262, 0.8, 0.4262, 0.6, 0.4262, 0.8, 0.3381, 0.6762, 0.4262, 0.6, 0.4262, 0.6, 0.4262, 0.4, 0.5, 0.5, 0.4262, 0.6, 0.3381, 0.5, 0.4262, 0.4, 0.3381, 0.5, 0.3381, 0.3238, 0.4262, 0.4, 0.4262, 0.4, 0.53, 0.3333, 0.5, 0.5, 0.4262, 0.4, 0.4262, 0.2, 0.53, 0.3333, 0.4262, 0.2, 0.5881, 0.1762, 0.53, 0.3333, 0.53, 0.3333, 0.5881, 0.5, 0.5, 0.5, 0.53, 0.3333, 0.6462, 0.3333, 0.5881, 0.5, 0.6462, 0.3333, 0.6762, 0.5, 0.5881, 0.5, 0.75, 0.6, 0.6462, 0.6667, 0.6762, 0.5, 0.75, 0.6, 0.75, 0.8, 0.6462, 0.6667, 0.75, 0.8, 0.5881, 0.8238, 0.6462, 0.6667, 0.5, 1.0, 0.4262, 0.8, 0.5881, 0.8238, 0.5, 1.0, 0.25, 0.8, 0.4262, 0.8, 0.25, 0.8, 0.3381, 0.6762, 0.4262, 0.8, 0.25, 0.6, 0.3381, 0.5, 0.3381, 0.6762, 0.25, 0.6, 0.25, 0.4, 0.3381, 0.5, 0.25, 0.4, 0.3381, 0.3238, 0.3381, 0.5, 0.25, 0.2, 0.4262, 0.2, 0.3381, 0.3238, 0.25, 0.2, 0.5, 0.0, 0.4262, 0.2, 0.5, 0.0, 0.5881, 0.1762, 0.4262, 0.2, 0.75, 0.2, 0.6462, 0.3333, 0.5881, 0.1762, 0.75, 0.2, 0.75, 0.4, 0.6462, 0.3333, 0.75, 0.4, 0.6762, 0.5, 0.6462, 0.3333, 0.75, 0.8, 0.5, 1.0, 0.5881, 0.8238, 0.75, 0.8, 0.9262, 0.8, 0.5, 1.0, 0.9262, 0.8, 1.088, 0.8238, 0.5, 1.0, 0.25, 0.8, 0.25, 0.6, 0.3381, 0.6762, 0.25, 0.8, 0.1462, 0.6667, 0.25, 0.6, 0.1462, 0.6667, 0.1762, 0.5, 0.25, 0.6, 0.25, 0.4, 0.25, 0.2, 0.3381, 0.3238, 0.25, 0.4, 0.1462, 0.3333, 0.25, 0.2, 0.1462, 0.3333, 0.0881, 0.1762, 0.25, 0.2, 0.5, 0.0, 0.75, 0.2, 0.5881, 0.1762, 0.5, 0.0, 0.9262, 0.2, 0.75, 0.2, 0.9262, 0.2, 0.8381, 0.3238, 0.75, 0.2, 0.75, 0.4, 0.75, 0.6, 0.6762, 0.5, 0.75, 0.4, 0.8381, 0.5, 0.75, 0.6, 0.8381, 0.5, 0.8381, 0.6762, 0.75, 0.6, 0.9262, 0.6, 0.9262, 0.8, 0.8381, 0.6762, 0.9262, 0.6, 1.03, 0.6667, 0.9262, 0.8, 1.03, 0.6667, 1.088, 0.8238, 0.9262, 0.8, 0.03003, 0.6667, 0.1462, 0.6667, 0.0881, 0.8238, 0.03003, 0.6667, 0.0881, 0.5, 0.1462, 0.6667, 0.0881, 0.5, 0.1762, 0.5, 0.1462, 0.6667, 0.0881, 0.5, 0.1462, 0.3333, 0.1762, 0.5, 0.0881, 0.5, 0.03003, 0.3333, 0.1462, 0.3333, 0.03003, 0.3333, 0.0881, 0.1762, 0.1462, 0.3333, 0.8381, 0.5, 0.9262, 0.6, 0.8381, 0.6762, 0.8381, 0.5, 0.9262, 0.4, 0.9262, 0.6, 0.9262, 0.4, 1.0, 0.5, 0.9262, 0.6, 1.03, 0.3333, 0.9262, 0.2, 1.088, 0.1762, 1.03, 0.3333, 0.9262, 0.4, 0.9262, 0.2, 0.9262, 0.4, 0.8381, 0.3238, 0.9262, 0.2])
me_flooredgecorner_001.materials.append(mat_solidmat)
me_flooredgecorner_001.materials.append(mat_safetyline)
me_flooredgecorner_001.update()
me_floor_pit = bpy.data.meshes.new('Floor Pit')
me_floor_pit.from_pydata([(-3.0, -3.0, -1.5), (-3.0, -3.0, 0.0), (-3.0, 3.0, -1.5), (-3.0, 3.0, 0.0), (3.0, -3.0, -1.5), (3.0, -3.0, 0.0), (3.0, 3.0, -1.5), (3.0, 3.0, 0.0), (-2.0, 3.0, 0.0), (-1.0, 3.0, 0.0), (0.0, 3.0, 0.0), (1.0, 3.0, 0.0), (2.0, 3.0, 0.0), (2.0, -3.0, 0.0), (1.0, -3.0, 0.0), (0.0, -3.0, 0.0), (-1.0, -3.0, 0.0), (-2.0, -3.0, 0.0), (-3.0, -2.0, 0.0), (-3.0, -1.0, 0.0), (-3.0, 0.0, 0.0), (-3.0, 1.0, 0.0), (-3.0, 2.0, 0.0), (3.0, 2.0, 0.0), (3.0, 1.0, 0.0), (3.0, 0.0, 0.0), (3.0, -1.0, 0.0), (3.0, -2.0, 0.0), (2.0, 2.0, 0.0), (2.0, 1.0, 0.0), (2.0, 0.0, 0.0), (2.0, -1.0, 0.0), (2.0, -2.0, 0.0), (1.0, 2.0, 0.0), (1.0, 1.0, -0.7), (1.0, 0.0, -0.7), (1.0, -1.0, -0.7), (1.0, -2.0, 0.0), (0.0, 2.0, 0.0), (0.0, 1.0, -0.7), (0.0, 0.0, -0.7), (0.0, -1.0, -0.7), (0.0, -2.0, 0.0), (-1.0, 2.0, 0.0), (-1.0, 1.0, -0.7), (-1.0, 0.0, -0.7), (-1.0, -1.0, -0.7), (-1.0, -2.0, 0.0), (-2.0, 2.0, 0.0), (-2.0, 1.0, 0.0), (-2.0, 0.0, 0.0), (-2.0, -1.0, 0.0), (-2.0, -2.0, 0.0)], [], [(2, 6, 4, 0), (52, 18, 1, 17), (27, 32, 13, 5), (32, 37, 14, 13), (37, 42, 15, 14), (42, 47, 16, 15), (47, 52, 17, 16), (9, 8, 48, 43), (43, 48, 49, 44), (44, 49, 50, 45), (45, 50, 51, 46), (46, 51, 52, 47), (10, 9, 43, 38), (38, 43, 44, 39), (39, 44, 45, 40), (40, 45, 46, 41), (41, 46, 47, 42), (11, 10, 38, 33), (33, 38, 39, 34), (34, 39, 40, 35), (35, 40, 41, 36), (36, 41, 42, 37), (12, 11, 33, 28), (28, 33, 34, 29), (29, 34, 35, 30), (30, 35, 36, 31), (31, 36, 37, 32), (7, 12, 28, 23), (23, 28, 29, 24), (24, 29, 30, 25), (25, 30, 31, 26), (26, 31, 32, 27), (8, 3, 22, 48), (48, 22, 21, 49), (49, 21, 20, 50), (50, 20, 19, 51), (51, 19, 18, 52)])
me_floor_pit.polygons.foreach_set('material_index', [1, 0, 0, 0, 0, 0, 0, 0, 2, 2, 2, 2, 0, 2, 2, 2, 2, 0, 2, 2, 2, 2, 0, 2, 2, 2, 2, 0, 0, 0, 0, 0, 0, 0, 0, 0, 0])
_uv = me_floor_pit.uv_layers.new(name='UVMap')
_uv.uv.foreach_set('vector', [-1.0, 2.0, 2.0, 2.0, 2.0, -1.0, -1.0, -1.0, -0.5, -0.5, -1.0, -0.5, -1.0, -1.0, -0.5, -1.0, 2.0, -0.5, 1.5, -0.5, 1.5, -1.0, 2.0, -1.0, 1.5, -0.5, 1.0, -0.5, 1.0, -1.0, 1.5, -1.0, 1.0, -0.5, 0.5, -0.5, 0.5, -1.0, 1.0, -1.0, 0.5, -0.5, -1.987e-08, -0.5, -2.98e-08, -1.0, 0.5, -1.0, -1.987e-08, -0.5, -0.5, -0.5, -0.5, -1.0, -2.98e-08, -1.0, 2.98e-08, 2.0, -0.5, 2.0, -0.5, 1.5, 1.987e-08, 1.5, 1.987e-08, 1.5, -0.5, 1.5, -0.5, 1.0, 9.934e-09, 1.0, 9.934e-09, 1.0, -0.5, 1.0, -0.5, 0.5, -4.441e-16, 0.5, -4.441e-16, 0.5, -0.5, 0.5, -0.5, -2.98e-08, -9.934e-09, -2.98e-08, -9.934e-09, -2.98e-08, -0.5, -2.98e-08, -0.5, -0.5, -1.987e-08, -0.5, 0.5, 2.0, 2.98e-08, 2.0, 1.987e-08, 1.5, 0.5, 1.5, 0.5, 1.5, 1.987e-08, 1.5, 9.934e-09, 1.0, 0.5, 1.0, 0.5, 1.0, 9.934e-09, 1.0, -4.441e-16, 0.5, 0.5, 0.5, 0.5, 0.5, -4.441e-16, 0.5, -9.934e-09, -2.98e-08, 0.5, -2.98e-08, 0.5, -2.98e-08, -9.934e-09, -2.98e-08, -1.987e-08, -0.5, 0.5, -0.5, 1.0, 2.0, 0.5, 2.0, 0.5, 1.5, 1.0, 1.5, 1.0, 1.5, 0.5, 1.5, 0.5, 1.0, 1.0, 1.0, 1.0, 1.0, 0.5, 1.0, 0.5, 0.5, 1.0, 0.5, 1.0, 0.5, 0.5, 0.5, 0.5, -2.98e-08, 1.0, -2.98e-08, 1.0, -2.98e-08, 0.5, -2.98e-08, 0.5, -0.5, 1.0, -0.5, 1.5, 2.0, 1.0, 2.0, 1.0, 1.5, 1.5, 1.5, 1.5, 1.5, 1.0, 1.5, 1.0, 1.0, 1.5, 1.0, 1.5, 1.0, 1.0, 1.0, 1.0, 0.5, 1.5, 0.5, 1.5, 0.5, 1.0, 0.5, 1.0, -2.98e-08, 1.5, -2.98e-08, 1.5, -2.98e-08, 1.0, -2.98e-08, 1.0, -0.5, 1.5, -0.5, 2.0, 2.0, 1.5, 2.0, 1.5, 1.5, 2.0, 1.5, 2.0, 1.5, 1.5, 1.5, 1.5, 1.0, 2.0, 1.0, 2.0, 1.0, 1.5, 1.0, 1.5, 0.5, 2.0, 0.5, 2.0, 0.5, 1.5, 0.5, 1.5, -2.98e-08, 2.0, -2.98e-08, 2.0, -2.98e-08, 1.5, -2.98e-08, 1.5, -0.5, 2.0, -0.5, -0.5, 2.0, -1.0, 2.0, -1.0, 1.5, -0.5, 1.5, -0.5, 1.5, -1.0, 1.5, -1.0, 1.0, -0.5, 1.0, -0.5, 1.0, -1.0, 1.0, -1.0, 0.5, -0.5, 0.5, -0.5, 0.5, -1.0, 0.5, -1.0, 2.98e-08, -0.5, -2.98e-08, -0.5, -2.98e-08, -1.0, 2.98e-08, -1.0, -0.5, -0.5, -0.5])
me_floor_pit.materials.append(mat_scifi_floor_2)
me_floor_pit.materials.append(mat_scifi_ceiling_1)
me_floor_pit.materials.append(mat_safetyline)
me_floor_pit.update()
me_wall_big_opening = bpy.data.meshes.new('Wall Big Opening')
me_wall_big_opening.from_pydata([(-1.0, -3.0, 0.0), (-1.0, -3.0, 4.0), (-1.0, 3.0, 0.0), (-1.0, 3.0, 4.0), (-0.5, -3.0, 0.0), (-0.5, -3.0, 4.0), (-0.5, 3.0, 0.0), (-0.5, 3.0, 4.0), (-1.0, -1.7, 2.0), (-1.0, -1.667, 1.668), (-1.0, -1.667, 2.332), (-1.0, -1.202, 3.202), (-1.0, -1.413, 2.944), (-1.0, -1.571, 1.349), (-1.0, -1.571, 2.651), (-1.0, -0.6506, 3.571), (-1.0, 0.0, 3.7), (-1.0, -0.3317, 3.667), (-1.0, 0.9445, 3.413), (-1.0, 0.6506, 3.571), (-1.0, 1.413, 2.944), (-1.0, 1.202, 3.202), (-1.0, 0.3317, 3.667), (-1.0, -0.9445, 3.413), (-1.0, -1.413, 1.056), (-1.0, -0.9445, 0.5865), (-1.0, -0.6506, 0.4294), (-1.0, -1.202, 0.7979), (-1.0, -0.3317, 0.3327), (-1.0, 0.6506, 0.4294), (-1.0, 0.3317, 0.3327), (-1.0, 0.0, 0.3), (-1.0, 1.202, 0.7979), (-1.0, 1.413, 1.056), (-1.0, 1.7, 2.0), (-1.0, 1.667, 1.668), (-1.0, 1.667, 2.332), (-1.0, 1.571, 2.651), (-1.0, 0.9445, 0.5865), (-1.0, 1.571, 1.349), (-0.5, -1.413, 2.944), (-0.5, -0.9445, 3.413), (-0.5, -1.202, 3.202), (-0.5, -0.6506, 3.571), (-0.5, -0.3317, 3.667), (-0.5, 0.6506, 3.571), (-0.5, 0.3317, 3.667), (-0.5, 0.0, 3.7), (-0.5, 1.202, 3.202), (-0.5, 1.413, 2.944), (-0.5, 1.7, 2.0), (-0.5, 1.667, 1.668), (-0.5, 1.667, 2.332), (-0.5, 1.571, 2.651), (-0.5, 1.571, 1.349), (-0.5, 0.9445, 3.413), (-0.5, -1.7, 2.0), (-0.5, -1.667, 2.332), (-0.5, -1.667, 1.668), (-0.5, -1.202, 0.7979), (-0.5, -1.413, 1.056), (-0.5, -1.571, 1.349), (-0.5, -1.571, 2.651), (-0.5, -0.6506, 0.4294), (-0.5, 0.0, 0.3), (-0.5, -0.3317, 0.3327), (-0.5, 0.9445, 0.5865), (-0.5, 0.6506, 0.4294), (-0.5, 1.413, 1.056), (-0.5, 1.202, 0.7979), (-0.5, 0.3317, 0.3327), (-0.5, -0.9445, 0.5865)], [], [(24, 0, 1, 12, 14, 10, 8, 9, 13), (12, 1, 3, 2, 0, 24, 27, 25, 26, 28, 31, 30, 29, 38, 32, 33, 39, 35, 34, 36, 37, 20, 21, 18, 19, 22, 16, 17, 15, 23, 11), (5, 4, 6, 68, 69, 66, 67, 70, 64, 65, 63, 71, 59, 60, 61, 58, 56, 57, 62, 40), (68, 6, 7, 5, 40, 42, 41, 43, 44, 47, 46, 45, 55, 48, 49, 53, 52, 50, 51, 54)])
_uv = me_wall_big_opening.uv_layers.new(name='UVMap')
_uv.uv.foreach_set('vector', [-0.2067, 1.208, -1.0, 2.0, -1.0, -1.0, -0.2067, -0.2084, -0.2853, 0.01208, -0.3337, 0.2513, -0.35, 0.5, -0.3337, 0.7487, -0.2853, 0.9879, -0.2067, -0.2084, -1.0, -1.0, 2.0, -1.0, 2.0, 2.0, -1.0, 2.0, -0.2067, 1.208, -0.101, 1.402, 0.02777, 1.56, 0.1747, 1.678, 0.3342, 1.751, 0.5, 1.775, 0.6658, 1.751, 0.8253, 1.678, 0.9722, 1.56, 1.101, 1.402, 1.207, 1.208, 1.285, 0.9879, 1.334, 0.7487, 1.35, 0.5, 1.334, 0.2513, 1.285, 0.01208, 1.207, -0.2084, 1.101, -0.4016, 0.9722, -0.5601, 0.8253, -0.6779, 0.6658, -0.7505, 0.5, -0.775, 0.3342, -0.7505, 0.1747, -0.6779, 0.02777, -0.5601, -0.101, -0.4016, 2.0, -1.0, 2.0, 2.0, -1.0, 2.0, -0.2067, 1.208, -0.101, 1.402, 0.02777, 1.56, 0.1747, 1.678, 0.3342, 1.751, 0.5, 1.775, 0.6658, 1.751, 0.8253, 1.678, 0.9722, 1.56, 1.101, 1.402, 1.207, 1.208, 1.285, 0.9879, 1.334, 0.7487, 1.35, 0.5, 1.334, 0.2513, 1.285, 0.01208, 1.207, -0.2084, -0.2067, 1.208, -1.0, 2.0, -1.0, -1.0, 2.0, -1.0, 1.207, -0.2084, 1.101, -0.4016, 0.9722, -0.5601, 0.8253, -0.6779, 0.6658, -0.7505, 0.5, -0.775, 0.3342, -0.7505, 0.1747, -0.6779, 0.02777, -0.5601, -0.101, -0.4016, -0.2067, -0.2084, -0.2853, 0.01208, -0.3337, 0.2513, -0.35, 0.5, -0.3337, 0.7487, -0.2853, 0.9879])
me_wall_big_opening.materials.append(mat_wall_main)
me_wall_big_opening.update()
me_stairs1 = bpy.data.meshes.new('Stairs1')
me_stairs1.from_pydata([(-1.0, 0.6, 0.0), (-1.0, 0.6, 0.4), (-1.0, 1.2, 0.0), (-1.0, 1.0, 0.4), (1.0, 0.6, 0.0), (1.0, 0.6, 0.4), (1.0, 1.2, 0.0), (1.0, 1.0, 0.4), (-1.0, 0.2, 0.4), (-1.0, 0.2, 0.8), (-1.0, 0.6, 0.4), (-1.0, 0.6, 0.8), (1.0, 0.2, 0.4), (1.0, 0.2, 0.8), (1.0, 0.6, 0.4), (1.0, 0.6, 0.8), (-1.0, -0.2, 0.8), (-1.0, -0.2, 1.2), (-1.0, 0.2, 0.8), (-1.0, 0.2, 1.2), (1.0, -0.2, 0.8), (1.0, -0.2, 1.2), (1.0, 0.2, 0.8), (1.0, 0.2, 1.2), (-1.0, -0.6, 1.2), (-1.0, -0.6, 1.6), (-1.0, -0.2, 1.2), (-1.0, -0.2, 1.6), (1.0, -0.6, 1.2), (1.0, -0.6, 1.6), (1.0, -0.2, 1.2), (1.0, -0.2, 1.6), (-1.0, -1.0, 1.6), (-1.0, -1.0, 2.0), (-1.0, -0.6, 1.6), (-1.0, -0.6, 2.0), (1.0, -1.0, 1.6), (1.0, -1.0, 2.0), (1.0, -0.6, 1.6), (1.0, -0.6, 2.0), (-1.32, 0.6213, -0.02), (-1.32, 0.78, 0.82), (-1.32, 1.199, -0.02), (-1.32, 1.199, 0.02), (-0.68, 0.6213, -0.02), (-0.68, 0.78, 0.82), (-0.68, 1.199, -0.02), (-0.68, 1.199, 0.02), (-1.32, -0.82, 1.48), (-1.32, -0.82, 2.32), (-0.68, -0.82, 1.48), (-0.68, -0.82, 2.32), (-1.32, -0.995, 1.48), (-1.32, -0.995, 2.32), (-0.68, -0.995, 1.48), (-0.68, -0.995, 2.32)], [], [(0, 1, 3, 2), (2, 3, 7, 6), (6, 7, 5, 4), (4, 5, 1, 0), (2, 6, 4, 0), (7, 3, 1, 5), (8, 9, 11, 10), (10, 11, 15, 14), (14, 15, 13, 12), (12, 13, 9, 8), (10, 14, 12, 8), (15, 11, 9, 13), (16, 17, 19, 18), (18, 19, 23, 22), (22, 23, 21, 20), (20, 21, 17, 16), (18, 22, 20, 16), (23, 19, 17, 21), (24, 25, 27, 26), (26, 27, 31, 30), (30, 31, 29, 28), (28, 29, 25, 24), (26, 30, 28, 24), (31, 27, 25, 29), (32, 33, 35, 34), (34, 35, 39, 38), (38, 39, 37, 36), (36, 37, 33, 32), (34, 38, 36, 32), (39, 35, 33, 37), (40, 41, 43, 42), (42, 43, 47, 46), (46, 47, 45, 44), (41, 40, 48, 49), (42, 46, 44, 40), (47, 43, 41, 45), (51, 49, 53, 55), (40, 44, 50, 48), (45, 41, 49, 51), (44, 45, 51, 50), (54, 55, 53, 52), (50, 51, 55, 54), (48, 50, 54, 52), (49, 48, 52, 53)])
me_stairs1.polygons.foreach_set('material_index', [0, 0, 0, 0, 0, 0, 0, 0, 0, 0, 0, 0, 0, 0, 0, 0, 0, 0, 0, 0, 0, 0, 0, 0, 0, 0, 0, 0, 0, 0, 1, 1, 1, 1, 1, 1, 1, 1, 1, 1, 1, 1, 1, 1])
_uv = me_stairs1.uv_layers.new(name='UVMap')
_uv.uv.foreach_set('vector', [0.4, 0.4, 0.4, 0.6, 0.6, 0.6, 0.6, 0.4, 0.0, 0.4, 0.0, 0.6, 1.0, 0.6, 1.0, 0.4, 0.6, 0.4, 0.6, 0.6, 0.4, 0.6, 0.4, 0.4, 1.0, 0.4, 1.0, 0.6, 0.0, 0.6, 0.0, 0.4, 0.0, 0.6, 1.0, 0.6, 1.0, 0.4, 0.0, 0.4, 1.0, 0.6, 0.0, 0.6, 0.0, 0.4, 1.0, 0.4, 0.4, 0.4, 0.4, 0.6, 0.6, 0.6, 0.6, 0.4, 0.0, 0.4, 0.0, 0.6, 1.0, 0.6, 1.0, 0.4, 0.6, 0.4, 0.6, 0.6, 0.4, 0.6, 0.4, 0.4, 1.0, 0.4, 1.0, 0.6, 0.0, 0.6, 0.0, 0.4, 0.0, 0.6, 1.0, 0.6, 1.0, 0.4, 0.0, 0.4, 1.0, 0.6, 0.0, 0.6, 0.0, 0.4, 1.0, 0.4, 0.4, 0.4, 0.4, 0.6, 0.6, 0.6, 0.6, 0.4, 0.0, 0.4, 0.0, 0.6, 1.0, 0.6, 1.0, 0.4, 0.6, 0.4, 0.6, 0.6, 0.4, 0.6, 0.4, 0.4, 1.0, 0.4, 1.0, 0.6, 0.0, 0.6, 0.0, 0.4, 0.0, 0.6, 1.0, 0.6, 1.0, 0.4, 0.0, 0.4, 1.0, 0.6, 0.0, 0.6, 0.0, 0.4, 1.0, 0.4, 0.4, 0.4, 0.4, 0.6, 0.6, 0.6, 0.6, 0.4, 0.0, 0.4, 0.0, 0.6, 1.0, 0.6, 1.0, 0.4, 0.6, 0.4, 0.6, 0.6, 0.4, 0.6, 0.4, 0.4, 1.0, 0.4, 1.0, 0.6, 0.0, 0.6, 0.0, 0.4, 0.0, 0.6, 1.0, 0.6, 1.0, 0.4, 0.0, 0.4, 1.0, 0.6, 0.0, 0.6, 0.0, 0.4, 1.0, 0.4, 0.4, 0.4, 0.4, 0.6, 0.6, 0.6, 0.6, 0.4, 0.0, 0.4, 0.0, 0.6, 1.0, 0.6, 1.0, 0.4, 0.6, 0.4, 0.6, 0.6, 0.4, 0.6, 0.4, 0.4, 1.0, 0.4, 1.0, 0.6, 0.0, 0.6, 0.0, 0.4, 0.0, 0.6, 1.0, 0.6, 1.0, 0.4, 0.0, 0.4, 1.0, 0.6, 0.0, 0.6, 0.0, 0.4, 1.0, 0.4, 0.375, 0.0, 0.625, 0.0, 0.625, 0.25, 0.375, 0.25, 0.375, 0.25, 0.625, 0.25, 0.625, 0.5, 0.375, 0.5, 0.375, 0.5, 0.625, 0.5, 0.625, 0.75, 0.375, 0.75, 0.625, 0.0, 0.375, 0.0, 0.375, 0.0, 0.625, 0.0, 0.125, 0.5, 0.375, 0.5, 0.375, 0.75, 0.125, 0.75, 0.625, 0.5, 0.875, 0.5, 0.875, 0.75, 0.625, 0.75, 0.625, 0.75, 0.875, 0.75, 0.875, 0.75, 0.625, 0.75, 0.125, 0.75, 0.375, 0.75, 0.375, 0.75, 0.125, 0.75, 0.625, 0.75, 0.875, 0.75, 0.875, 0.75, 0.625, 0.75, 0.375, 0.75, 0.625, 0.75, 0.625, 0.75, 0.375, 0.75, 0.375, 0.75, 0.625, 0.75, 0.625, 1.0, 0.375, 1.0, 0.375, 0.75, 0.625, 0.75, 0.625, 0.75, 0.375, 0.75, 0.125, 0.75, 0.375, 0.75, 0.375, 0.75, 0.125, 0.75, 0.625, 0.0, 0.375, 0.0, 0.375, 0.0, 0.625, 0.0])
me_stairs1.materials.append(mat_moonsurface)
me_stairs1.materials.append(mat_solidmat)
me_stairs1.update()
me_stairs2 = bpy.data.meshes.new('Stairs2')
me_stairs2.from_pydata([(-1.0, 0.6, 0.0), (-1.0, 0.6, 0.4), (-1.0, 1.2, 0.0), (-1.0, 1.0, 0.4), (1.0, 0.6, 0.0), (1.0, 0.6, 0.4), (1.0, 1.2, 0.0), (1.0, 1.0, 0.4), (-1.0, 0.2, 0.4), (-1.0, 0.2, 0.8), (-1.0, 0.6, 0.4), (-1.0, 0.6, 0.8), (1.0, 0.2, 0.4), (1.0, 0.2, 0.8), (1.0, 0.6, 0.4), (1.0, 0.6, 0.8), (-1.0, -0.2, 0.8), (-1.0, -0.2, 1.2), (-1.0, 0.2, 0.8), (-1.0, 0.2, 1.2), (1.0, -0.2, 0.8), (1.0, -0.2, 1.2), (1.0, 0.2, 0.8), (1.0, 0.2, 1.2), (-1.0, -0.6, 1.2), (-1.0, -0.6, 1.6), (-1.0, -0.2, 1.2), (-1.0, -0.2, 1.6), (1.0, -0.6, 1.2), (1.0, -0.6, 1.6), (1.0, -0.2, 1.2), (1.0, -0.2, 1.6), (-1.0, -1.0, 1.6), (-1.0, -1.0, 2.0), (-1.0, -0.6, 1.6), (-1.0, -0.6, 2.0), (1.0, -1.0, 1.6), (1.0, -1.0, 2.0), (1.0, -0.6, 1.6), (1.0, -0.6, 2.0), (0.68, 0.6213, -0.02), (0.68, 0.78, 0.82), (0.68, 1.199, -0.02), (0.68, 1.199, 0.02), (1.32, 0.6213, -0.02), (1.32, 0.78, 0.82), (1.32, 1.199, -0.02), (1.32, 1.199, 0.02), (0.68, -0.82, 1.48), (0.68, -0.82, 2.32), (1.32, -0.82, 1.48), (1.32, -0.82, 2.32), (0.68, -0.995, 1.48), (0.68, -0.995, 2.32), (1.32, -0.995, 1.48), (1.32, -0.995, 2.32)], [], [(0, 1, 3, 2), (2, 3, 7, 6), (6, 7, 5, 4), (4, 5, 1, 0), (2, 6, 4, 0), (7, 3, 1, 5), (8, 9, 11, 10), (10, 11, 15, 14), (14, 15, 13, 12), (12, 13, 9, 8), (10, 14, 12, 8), (15, 11, 9, 13), (16, 17, 19, 18), (18, 19, 23, 22), (22, 23, 21, 20), (20, 21, 17, 16), (18, 22, 20, 16), (23, 19, 17, 21), (24, 25, 27, 26), (26, 27, 31, 30), (30, 31, 29, 28), (28, 29, 25, 24), (26, 30, 28, 24), (31, 27, 25, 29), (32, 33, 35, 34), (34, 35, 39, 38), (38, 39, 37, 36), (36, 37, 33, 32), (34, 38, 36, 32), (39, 35, 33, 37), (40, 41, 43, 42), (42, 43, 47, 46), (46, 47, 45, 44), (41, 40, 48, 49), (42, 46, 44, 40), (47, 43, 41, 45), (51, 49, 53, 55), (40, 44, 50, 48), (45, 41, 49, 51), (44, 45, 51, 50), (54, 55, 53, 52), (50, 51, 55, 54), (48, 50, 54, 52), (49, 48, 52, 53)])
me_stairs2.polygons.foreach_set('material_index', [0, 0, 0, 0, 0, 0, 0, 0, 0, 0, 0, 0, 0, 0, 0, 0, 0, 0, 0, 0, 0, 0, 0, 0, 0, 0, 0, 0, 0, 0, 1, 1, 1, 1, 1, 1, 1, 1, 1, 1, 1, 1, 1, 1])
_uv = me_stairs2.uv_layers.new(name='UVMap')
_uv.uv.foreach_set('vector', [0.4, 0.4, 0.4, 0.6, 0.6, 0.6, 0.6, 0.4, 0.0, 0.4, 0.0, 0.6, 1.0, 0.6, 1.0, 0.4, 0.6, 0.4, 0.6, 0.6, 0.4, 0.6, 0.4, 0.4, 1.0, 0.4, 1.0, 0.6, 0.0, 0.6, 0.0, 0.4, 0.0, 0.6, 1.0, 0.6, 1.0, 0.4, 0.0, 0.4, 1.0, 0.6, 0.0, 0.6, 0.0, 0.4, 1.0, 0.4, 0.4, 0.4, 0.4, 0.6, 0.6, 0.6, 0.6, 0.4, 0.0, 0.4, 0.0, 0.6, 1.0, 0.6, 1.0, 0.4, 0.6, 0.4, 0.6, 0.6, 0.4, 0.6, 0.4, 0.4, 1.0, 0.4, 1.0, 0.6, 0.0, 0.6, 0.0, 0.4, 0.0, 0.6, 1.0, 0.6, 1.0, 0.4, 0.0, 0.4, 1.0, 0.6, 0.0, 0.6, 0.0, 0.4, 1.0, 0.4, 0.4, 0.4, 0.4, 0.6, 0.6, 0.6, 0.6, 0.4, 0.0, 0.4, 0.0, 0.6, 1.0, 0.6, 1.0, 0.4, 0.6, 0.4, 0.6, 0.6, 0.4, 0.6, 0.4, 0.4, 1.0, 0.4, 1.0, 0.6, 0.0, 0.6, 0.0, 0.4, 0.0, 0.6, 1.0, 0.6, 1.0, 0.4, 0.0, 0.4, 1.0, 0.6, 0.0, 0.6, 0.0, 0.4, 1.0, 0.4, 0.4, 0.4, 0.4, 0.6, 0.6, 0.6, 0.6, 0.4, 0.0, 0.4, 0.0, 0.6, 1.0, 0.6, 1.0, 0.4, 0.6, 0.4, 0.6, 0.6, 0.4, 0.6, 0.4, 0.4, 1.0, 0.4, 1.0, 0.6, 0.0, 0.6, 0.0, 0.4, 0.0, 0.6, 1.0, 0.6, 1.0, 0.4, 0.0, 0.4, 1.0, 0.6, 0.0, 0.6, 0.0, 0.4, 1.0, 0.4, 0.4, 0.4, 0.4, 0.6, 0.6, 0.6, 0.6, 0.4, 0.0, 0.4, 0.0, 0.6, 1.0, 0.6, 1.0, 0.4, 0.6, 0.4, 0.6, 0.6, 0.4, 0.6, 0.4, 0.4, 1.0, 0.4, 1.0, 0.6, 0.0, 0.6, 0.0, 0.4, 0.0, 0.6, 1.0, 0.6, 1.0, 0.4, 0.0, 0.4, 1.0, 0.6, 0.0, 0.6, 0.0, 0.4, 1.0, 0.4, 0.375, 0.0, 0.625, 0.0, 0.625, 0.25, 0.375, 0.25, 0.375, 0.25, 0.625, 0.25, 0.625, 0.5, 0.375, 0.5, 0.375, 0.5, 0.625, 0.5, 0.625, 0.75, 0.375, 0.75, 0.625, 0.0, 0.375, 0.0, 0.375, 0.0, 0.625, 0.0, 0.125, 0.5, 0.375, 0.5, 0.375, 0.75, 0.125, 0.75, 0.625, 0.5, 0.875, 0.5, 0.875, 0.75, 0.625, 0.75, 0.625, 0.75, 0.875, 0.75, 0.875, 0.75, 0.625, 0.75, 0.125, 0.75, 0.375, 0.75, 0.375, 0.75, 0.125, 0.75, 0.625, 0.75, 0.875, 0.75, 0.875, 0.75, 0.625, 0.75, 0.375, 0.75, 0.625, 0.75, 0.625, 0.75, 0.375, 0.75, 0.375, 0.75, 0.625, 0.75, 0.625, 1.0, 0.375, 1.0, 0.375, 0.75, 0.625, 0.75, 0.625, 0.75, 0.375, 0.75, 0.125, 0.75, 0.375, 0.75, 0.375, 0.75, 0.125, 0.75, 0.625, 0.0, 0.375, 0.0, 0.375, 0.0, 0.625, 0.0])
me_stairs2.materials.append(mat_moonsurface)
me_stairs2.materials.append(mat_solidmat)
me_stairs2.update()
me_cube = bpy.data.meshes.new('Cube')
me_cube.from_pydata([(-0.2, -1.0, 0.0), (-0.2, -1.0, 4.0), (-0.2, 1.0, 0.0), (-0.2, 1.0, 4.0), (0.2, -1.0, 0.0), (0.2, -1.0, 4.0), (0.2, 1.0, 0.0), (0.2, 1.0, 4.0), (-0.2, -0.8, 0.4), (-0.2, -0.8, 3.6), (-0.2, 0.8, 0.4), (-0.2, 0.8, 3.6), (0.2, 0.8, 3.6), (0.2, 0.8, 0.4), (0.2, -0.8, 0.4), (0.2, -0.8, 3.6), (-0.07875, -0.9, 0.2), (-0.07875, -0.9, 3.8), (-0.07875, 0.9, 0.2), (-0.07875, 0.9, 3.8), (0.07875, -0.9, 0.2), (0.07875, -0.9, 3.8), (0.07875, 0.9, 0.2), (0.07875, 0.9, 3.8)], [], [(8, 0, 1, 3, 2, 10, 11, 9), (2, 0, 8, 10), (2, 3, 7, 6), (6, 7, 5, 4, 14, 15, 12, 13), (14, 4, 6, 13), (4, 5, 1, 0), (2, 6, 4, 0), (7, 3, 1, 5), (11, 10, 13, 12), (14, 8, 9, 15), (10, 8, 14, 13), (9, 11, 12, 15), (16, 17, 19, 18), (18, 19, 23, 22), (22, 23, 21, 20), (20, 21, 17, 16), (18, 22, 20, 16), (23, 19, 17, 21)])
me_cube.polygons.foreach_set('material_index', [0, 0, 0, 0, 0, 0, 0, 0, 0, 0, 0, 0, 1, 1, 1, 1, 1, 1])
_uv = me_cube.uv_layers.new(name='UVMap')
_uv.uv.foreach_set('vector', [0.4, 0.025, 0.375, 0.0, 0.625, 0.0, 0.625, 0.25, 0.375, 0.25, 0.4, 0.225, 0.6, 0.225, 0.6, 0.025, 0.375, 0.25, 0.375, 0.0, 0.4, 0.025, 0.4, 0.225, 0.375, 0.25, 0.625, 0.25, 0.625, 0.5, 0.375, 0.5, 0.375, 0.5, 0.625, 0.5, 0.625, 0.75, 0.375, 0.75, 0.4, 0.725, 0.6, 0.725, 0.6, 0.525, 0.4, 0.525, 0.4, 0.725, 0.375, 0.75, 0.375, 0.5, 0.4, 0.525, 0.375, 0.75, 0.625, 0.75, 0.625, 1.0, 0.375, 1.0, 0.125, 0.5, 0.375, 0.5, 0.375, 0.75, 0.125, 0.75, 0.625, 0.5, 0.875, 0.5, 0.875, 0.75, 0.625, 0.75, 0.625, 0.3359, 0.375, 0.3359, 0.375, 0.4141, 0.625, 0.4141, 0.375, 0.8359, 0.375, 0.9141, 0.625, 0.9141, 0.625, 0.8359, 0.2109, 0.5, 0.2109, 0.75, 0.2891, 0.75, 0.2891, 0.5, 0.7891, 0.75, 0.7891, 0.5, 0.7109, 0.5, 0.7109, 0.75, 0.0, -0.5, 0.0, 1.5, 1.0, 1.5, 1.0, -0.5, 1.0, -0.5, 1.0, 1.5, 1.0, 1.5, 1.0, -0.5, 1.0, -0.5, 1.0, 1.5, 0.0, 1.5, 0.0, -0.5, 0.0, -0.5, 0.0, 1.5, 0.0, 1.5, 0.0, -0.5, 1.0, -0.5, 1.0, -0.5, 0.0, -0.5, 0.0, -0.5, 1.0, 1.5, 1.0, 1.5, 0.0, 1.5, 0.0, 1.5])
me_cube.materials.append(mat_solidmat)
me_cube.materials.append(mat_window)
me_cube.update()
me_wall_001 = bpy.data.meshes.new('Wall.001')
me_wall_001.from_pydata([(-1.0, -1.0, 0.0), (-1.0, -1.0, 4.0), (-1.0, 1.0, 0.0), (-1.0, 1.0, 4.0), (-0.5, -1.0, 0.0), (-0.5, -1.0, 4.0), (-0.5, 1.0, 0.0), (-0.5, 1.0, 4.0), (-0.5, 1.0, 2.667), (-0.5, 1.0, 1.333), (-0.5, -1.0, 2.667), (-0.5, -1.0, 1.333), (-1.0, -1.0, 1.333), (-1.0, -1.0, 2.667), (-1.0, 1.0, 2.667), (-1.0, 1.0, 1.333), (-1.0, -1.0, 3.333), (-1.0, 1.0, 3.333), (-1.0, 1.0, 0.6667), (-1.0, -1.0, 0.6667), (-0.2, 1.0, 3.333), (-0.2, -1.0, 3.333), (-0.2, 1.0, 0.6667), (-0.2, -1.0, 0.6667)], [], [(16, 1, 3, 17), (20, 7, 5, 21), (22, 9, 11, 23), (9, 8, 10, 11), (19, 12, 15, 18), (12, 13, 14, 15), (13, 16, 17, 14), (0, 19, 18, 2), (8, 20, 21, 10), (6, 22, 23, 4)])
_uv = me_wall_001.uv_layers.new(name='UVMap')
_uv.uv.foreach_set('vector', [0.0, -0.5, 0.0, -1.0, 1.0, -1.0, 1.0, -0.5, 0.0, -0.5, 0.0, -1.0, 1.0, -1.0, 1.0, -0.5, 0.0, 1.5, 0.0, 1.0, 1.0, 1.0, 1.0, 1.5, 0.0, 1.0, 0.0, 5.96e-08, 1.0, 5.96e-08, 1.0, 1.0, 0.0, 1.5, 0.0, 1.0, 1.0, 1.0, 1.0, 1.5, 0.0, 1.0, 0.0, -5.96e-08, 1.0, 5.96e-08, 1.0, 1.0, 0.0, -5.96e-08, 0.0, -0.5, 1.0, -0.5, 1.0, 5.96e-08, 0.0, 2.0, 0.0, 1.5, 1.0, 1.5, 1.0, 2.0, 0.0, 5.96e-08, 0.0, -0.5, 1.0, -0.5, 1.0, 5.96e-08, 0.0, 2.0, 0.0, 1.5, 1.0, 1.5, 1.0, 2.0])
me_wall_001.materials.append(mat_scifi_ceiling_1)
me_wall_001.update()

# ---- objects
ob_floor_normal = bpy.data.objects.new('Floor Normal', me_floor_normal)
ob_ramp_n = bpy.data.objects.new('Ramp N', me_ramp_n)
ob_ramp_s = bpy.data.objects.new('Ramp S', me_ramp_s)
ob_ramp_e = bpy.data.objects.new('Ramp E', me_ramp_e)
ob_ramp_w = bpy.data.objects.new('Ramp W', me_ramp_w)
ob_flooredge1 = bpy.data.objects.new('FloorEdge1', me_flooredge1)
ob_gratepiece = bpy.data.objects.new('GratePiece', me_floor2_001)
ob_flooredgecorner2 = bpy.data.objects.new('FloorEdgeCorner2', me_flooredgecorner2)
ob_flooredgecorner3 = bpy.data.objects.new('FloorEdgeCorner3', me_flooredgecorner3)
ob_wall = bpy.data.objects.new('Wall', me_wall)
ob_wall_corner = bpy.data.objects.new('Wall Corner', me_wall_corner)
ob_wall_bump_1 = bpy.data.objects.new('Wall Bump 1', me_wall_bump_1)
ob_wall_bump_2 = bpy.data.objects.new('Wall Bump 2', me_wall_bump_2)
ob_archway = bpy.data.objects.new('Archway', me_archway)
ob_pillar_bottom = bpy.data.objects.new('Pillar Bottom', me_pillar_bottom)
ob_pillar_top = bpy.data.objects.new('Pillar Top', me_pillar_top)
ob_pillar_middile = bpy.data.objects.new('Pillar Middile', me_pillar_middle)
ob_ramp_wall_top_edge_1 = bpy.data.objects.new('Ramp Wall Top Edge 1', me_ramp_wall_top_edge_1)
ob_ramp_wall_top_edge_1_001 = bpy.data.objects.new('Ramp Wall Top Edge 1.001', me_ramp_wall_top_edge_1_001)
ob_flooredgecorner = bpy.data.objects.new('FloorEdgeCorner', me_flooredgecorner_001)
ob_floor_pit = bpy.data.objects.new('Floor Pit', me_floor_pit)
ob_wall_big_opening = bpy.data.objects.new('Wall Big Opening', me_wall_big_opening)
ob_stairs1 = bpy.data.objects.new('stairs1', me_stairs1)
ob_stairs2 = bpy.data.objects.new('Stairs2', me_stairs2)
ob_window = bpy.data.objects.new('Window', me_cube)
ob_wall_001 = bpy.data.objects.new('Wall.001', me_wall_001)

# ---- transforms, parenting, visibility, modifiers, constraints
ob_floor_normal.location = (0.0, 0.0, 0.0)
ob_ramp_n.location = (6.0, 0.0, 0.0)
ob_ramp_s.location = (9.0, 0.0, 0.0)
ob_ramp_e.location = (8.0, -5.0, 0.0)
ob_ramp_w.location = (8.0, -8.0, -0.5)
ob_flooredge1.location = (0.0, 0.0, 0.0)
ob_gratepiece.location = (3.0, 3.0, 0.0)
ob_flooredgecorner2.location = (3.0, 0.0, 0.0)
ob_flooredgecorner3.location = (3.0, 0.0, 0.0)
ob_wall.location = (-3.0, 3.0, 0.0)
ob_wall_corner.location = (-7.0, 3.0, 0.0)
ob_wall_corner.rotation_euler = (0.0, -0.0, -1.571)
ob_wall_bump_1.location = (-3.0, 3.0, 0.0)
ob_wall_bump_2.location = (-3.0, 3.0, 0.0)
ob_archway.location = (-3.0, 7.0, 0.0)
ob_pillar_bottom.location = (0.0, 0.0, 0.0)
ob_pillar_top.location = (0.0, 0.0, 6.0)
ob_pillar_middile.location = (0.0, 0.0, 3.0)
ob_ramp_wall_top_edge_1.location = (9.0, 0.0, 0.0)
ob_ramp_wall_top_edge_1_001.location = (6.0, 0.0, 0.0)
ob_flooredgecorner.location = (3.0, 3.0, 0.0)
ob_flooredgecorner.rotation_euler = (0.0, -0.0, -1.571)
ob_floor_pit.location = (-6.0, 0.0, 0.0)
ob_wall_big_opening.location = (2.0, 7.0, 0.0)
ob_stairs1.location = (0.0, -5.0, 0.0)
ob_stairs2.location = (0.0, -8.0, 0.0)
ob_window.location = (-10.0, 0.0, 0.0)
ob_wall_001.location = (-1.0, -11.0, 0.0)

# ---- collection membership
col_collection.objects.link(ob_floor_normal)
col_collection.objects.link(ob_ramp_n)
col_collection.objects.link(ob_ramp_s)
col_collection.objects.link(ob_ramp_e)
col_collection.objects.link(ob_ramp_w)
col_collection.objects.link(ob_flooredge1)
col_collection.objects.link(ob_gratepiece)
col_collection.objects.link(ob_flooredgecorner2)
col_collection.objects.link(ob_flooredgecorner3)
col_collection.objects.link(ob_wall)
col_collection.objects.link(ob_wall_corner)
col_collection.objects.link(ob_wall_bump_1)
col_collection.objects.link(ob_wall_bump_2)
col_collection.objects.link(ob_archway)
col_collection.objects.link(ob_pillar_bottom)
col_collection.objects.link(ob_pillar_top)
col_collection.objects.link(ob_pillar_middile)
col_collection.objects.link(ob_ramp_wall_top_edge_1)
col_collection.objects.link(ob_ramp_wall_top_edge_1_001)
col_collection.objects.link(ob_flooredgecorner)
col_collection.objects.link(ob_floor_pit)
col_collection.objects.link(ob_wall_big_opening)
col_collection.objects.link(ob_stairs1)
col_collection.objects.link(ob_stairs2)
col_collection.objects.link(ob_window)
col_collection.objects.link(ob_wall_001)

# ---- scene / render settings (as saved in the file)
scene.frame_start = 1; scene.frame_end = 250; scene.frame_set(1)
scene.render.engine = 'BLENDER_EEVEE_NEXT'
bpy.context.view_layer.update()

# ---- added for rendering (the .blend has no active camera and no usable light): camera, sun
cam_auto = bpy.data.cameras.new('AutoCamera')
cam_auto.lens = 50.0
cam_auto.sensor_width = 36.0
cam_auto.clip_end = 1000.0
ob_auto_camera = bpy.data.objects.new('AutoCamera', cam_auto)
scene.collection.objects.link(ob_auto_camera)
ob_auto_camera.location = (29.507, -35.9283, 25.5356)
ob_auto_camera.rotation_euler = (1.09748, -7.21219e-08, 0.694738)
scene.camera = ob_auto_camera
light_auto_sun = bpy.data.lights.new('AutoSun', 'SUN')
light_auto_sun.energy = 3.0
light_auto_sun.angle = 0.0523599
ob_auto_sun = bpy.data.objects.new('AutoSun', light_auto_sun)
scene.collection.objects.link(ob_auto_sun)
ob_auto_sun.rotation_euler = (0.872665, 0.174533, 0.523599)
bpy.context.view_layer.update()
